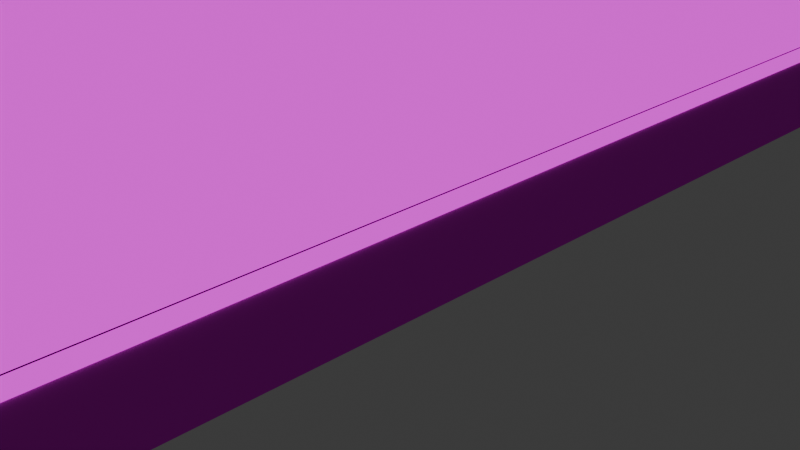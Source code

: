 # Source: 03-1_forUnity.blend  (saved by Blender 4.0.36; exported with 4.5.12 LTS)
import bpy
from mathutils import Matrix  # noqa: F401  (used for matrix-valued properties, if any)

bpy.ops.wm.read_factory_settings(use_empty=True)
scene = bpy.context.scene
scene.name = 'Scene'

# ---- collections
col_collection = bpy.data.collections.new('Collection'); scene.collection.children.link(col_collection)

# ---- images (referenced by path relative to the original .blend; pixels are not part of the script)
import os
ASSET_DIR = os.environ.get("B2B_ASSET_DIR", "")  # directory of the original .blend (textures are referenced by path, not embedded)
HERE = os.path.dirname(os.path.abspath(__file__))  # packed textures are extracted next to this script under _unpacked/

def load_image(name, relpath, width, height, colorspace="sRGB"):
    """Load a texture the original file referenced (path relative to the .blend, or extracted next to this script)."""
    p = next((c for c in (os.path.join(HERE, relpath), os.path.join(ASSET_DIR, relpath)) if relpath and os.path.exists(c)), "")
    if p:
        img = bpy.data.images.load(p, check_existing=True)
        img.name = name
    else:  # same state as the original file: an image datablock whose file is absent (Cycles renders it pink)
        img = bpy.data.images.new(name, width, height)
        img.source = "FILE"
        img.filepath = "//" + (relpath or name)
    img.colorspace_settings.name = colorspace
    return img
img_485_f_png = load_image('485_f.png', '485_f.png', 1024, 1024, 'Non-Color')
img_485_s_png = load_image('485_s.png', '485_s.png', 1024, 1024, 'Non-Color')
img_485_s_png_001 = load_image('485_s.png.001', '485_s.png', 1024, 1024, 'Non-Color')
img_485_fs_png = load_image('485_fs.png', '485_fs.png', 1024, 1024, 'Non-Color')
img_485_b_png = load_image('485_b.png', '485_b.png', 1024, 1024, 'Non-Color')
img_485_u_png = load_image('485_u.png', '485_u.png', 1024, 1024, 'Non-Color')
img_antena2_png_002 = load_image('antena2.png.002', 'antena2.png', 1024, 1024, 'sRGB')
img_205_k_png_002 = load_image('205_k.png.002', '205_k.png', 1024, 1024, 'sRGB')
img_6000_u_png_002 = load_image('6000_u.png.002', '6000_u.png', 1024, 1024, 'sRGB')
img_front_png = load_image('front.png', 'front.png', 1024, 1024, 'sRGB')
img_6000_fs_png_002 = load_image('6000_fs.png.002', '6000_fs.png', 1024, 1024, 'sRGB')
img_horo_png_001 = load_image('horo.png.001', 'horo.png', 1024, 1024, 'Non-Color')
img_tcside_png = load_image('TcSide.png', 'TcSide.png', 1024, 1024, 'sRGB')

# ---- materials (node trees are filled in below, after node groups)
mat_485_1material = bpy.data.materials.new('485_1Material')
mat_485_1material.specular_color = (0.0, 0.0, 0.0)
mat_485_1material.specular_intensity = 1.0
mat_485_1material_001 = bpy.data.materials.new('485_1Material.001')
mat_485_1material_001.specular_color = (0.0, 0.0, 0.0)
mat_485_1material_001.specular_intensity = 1.0
mat_485_1material_002 = bpy.data.materials.new('485_1Material.002')
mat_485_1material_002.specular_color = (0.0, 0.0, 0.0)
mat_485_1material_002.specular_intensity = 1.0
mat_485_1material_003 = bpy.data.materials.new('485_1Material.003')
mat_485_1material_003.diffuse_color = (0.0, 0.0, 0.0, 1.0)
mat_485_1material_003.specular_color = (0.0, 0.0, 0.0)
mat_485_1material_003.specular_intensity = 0.0
mat_485_1material_004 = bpy.data.materials.new('485_1Material.004')
mat_485_1material_004.specular_color = (0.0, 0.0, 0.0)
mat_485_1material_004.specular_intensity = 1.0
mat_485_1material_005 = bpy.data.materials.new('485_1Material.005')
mat_485_1material_005.specular_color = (0.0, 0.0, 0.0)
mat_485_1material_005.specular_intensity = 1.0
mat_485_1material_006 = bpy.data.materials.new('485_1Material.006')
mat_485_1material_006.specular_color = (0.0, 0.0, 0.0)
mat_485_1material_006.specular_intensity = 1.0
mat_03_1material_008 = bpy.data.materials.new('03_1Material.008')
mat_03_1material_008.diffuse_color = (1.0, 1.0, 1.0, 1.0)
mat_03_1material_008.specular_color = (0.0, 0.0, 0.0)
mat_03_1material_008.specular_intensity = 1.0
mat_03_1material_007 = bpy.data.materials.new('03_1Material.007')
mat_03_1material_007.diffuse_color = (1.0, 1.0, 1.0, 1.0)
mat_03_1material_007.specular_color = (0.0, 0.0, 0.0)
mat_03_1material_007.specular_intensity = 1.0
mat_03_1material_006 = bpy.data.materials.new('03_1Material.006')
mat_03_1material_006.diffuse_color = (1.0, 1.0, 1.0, 1.0)
mat_03_1material_006.specular_color = (0.0, 0.0, 0.0)
mat_03_1material_006.specular_intensity = 1.0
mat_03_1material_005 = bpy.data.materials.new('03_1Material.005')
mat_03_1material_005.diffuse_color = (1.0, 1.0, 1.0, 1.0)
mat_03_1material_005.specular_color = (0.0, 0.0, 0.0)
mat_03_1material_005.specular_intensity = 1.0
mat_03_1material_004 = bpy.data.materials.new('03_1Material.004')
mat_03_1material_004.diffuse_color = (1.0, 1.0, 1.0, 1.0)
mat_03_1material_004.specular_color = (0.0, 0.0, 0.0)
mat_03_1material_004.specular_intensity = 1.0
mat_03_1material_003 = bpy.data.materials.new('03_1Material.003')
mat_03_1material_003.diffuse_color = (1.0, 1.0, 1.0, 1.0)
mat_03_1material_003.specular_color = (0.0, 0.0, 0.0)
mat_03_1material_003.specular_intensity = 1.0
mat_03_1material_002 = bpy.data.materials.new('03_1Material.002')
mat_03_1material_002.diffuse_color = (0.0, 0.0, 0.0, 1.0)
mat_03_1material_002.specular_color = (0.0, 0.0, 0.0)
mat_03_1material_002.specular_intensity = 1.0
mat_03_1material_001 = bpy.data.materials.new('03_1Material.001')
mat_03_1material_001.diffuse_color = (0.4, 0.4, 0.4, 1.0)
mat_03_1material_001.specular_color = (0.0, 0.0, 0.0)
mat_03_1material_001.specular_intensity = 1.0
mat_03_1material = bpy.data.materials.new('03_1Material')
mat_03_1material.diffuse_color = (1.0, 1.0, 1.0, 1.0)
mat_03_1material.specular_color = (0.0, 0.0, 0.0)
mat_03_1material.specular_intensity = 1.0

# ---- material node trees
mat_485_1material.use_nodes = True; mat_485_1material.node_tree.nodes.clear()
_N = mat_485_1material.node_tree.nodes; _L = mat_485_1material.node_tree.links
n0 = _N.new('ShaderNodeBsdfPrincipled'); n0.name = 'プリンシプルBSDF'; n0.location = (10, 300)
n0.inputs[13].default_value = 5.0
n0.inputs[14].default_value = (0.0, 0.0, 0.0, 1.0)
n0.inputs[27].default_value = (0.0, 0.0, 0.0, 1.0)
n1 = _N.new('ShaderNodeOutputMaterial'); n1.name = 'マテリアル出力'; n1.location = (300, 300)
n2 = _N.new('ShaderNodeTexImage'); n2.name = '画像テクスチャ'; n2.location = (-300, 150)
n2.image = img_485_f_png
_L.new(n0.outputs[0], n1.inputs[0])
_L.new(n2.outputs[0], n0.inputs[0])
_L.new(n2.outputs[1], n0.inputs[4])
n1.is_active_output = True
mat_485_1material_001.use_nodes = True; mat_485_1material_001.node_tree.nodes.clear()
_N = mat_485_1material_001.node_tree.nodes; _L = mat_485_1material_001.node_tree.links
n0 = _N.new('ShaderNodeBsdfPrincipled'); n0.name = 'プリンシプルBSDF'; n0.location = (10, 300)
n0.inputs[13].default_value = 5.0
n0.inputs[14].default_value = (0.0, 0.0, 0.0, 1.0)
n0.inputs[27].default_value = (0.0, 0.0, 0.0, 1.0)
n1 = _N.new('ShaderNodeOutputMaterial'); n1.name = 'マテリアル出力'; n1.location = (300, 300)
n2 = _N.new('ShaderNodeTexImage'); n2.name = '画像テクスチャ'; n2.location = (-300, 150)
n2.image = img_485_s_png
_L.new(n0.outputs[0], n1.inputs[0])
_L.new(n2.outputs[0], n0.inputs[0])
_L.new(n2.outputs[1], n0.inputs[4])
n1.is_active_output = True
mat_485_1material_002.use_nodes = True; mat_485_1material_002.node_tree.nodes.clear()
_N = mat_485_1material_002.node_tree.nodes; _L = mat_485_1material_002.node_tree.links
n0 = _N.new('ShaderNodeBsdfPrincipled'); n0.name = 'プリンシプルBSDF'; n0.location = (10, 300)
n0.inputs[13].default_value = 5.0
n0.inputs[14].default_value = (0.0, 0.0, 0.0, 1.0)
n0.inputs[27].default_value = (0.0, 0.0, 0.0, 1.0)
n1 = _N.new('ShaderNodeOutputMaterial'); n1.name = 'マテリアル出力'; n1.location = (300, 300)
n2 = _N.new('ShaderNodeTexImage'); n2.name = '画像テクスチャ'; n2.location = (-300, 150)
n2.image = img_485_s_png_001
_L.new(n0.outputs[0], n1.inputs[0])
_L.new(n2.outputs[0], n0.inputs[0])
_L.new(n2.outputs[1], n0.inputs[4])
n1.is_active_output = True
mat_485_1material_003.use_nodes = True; mat_485_1material_003.node_tree.nodes.clear()
_N = mat_485_1material_003.node_tree.nodes; _L = mat_485_1material_003.node_tree.links
n0 = _N.new('ShaderNodeBsdfPrincipled'); n0.name = 'プリンシプルBSDF'; n0.location = (10, 300)
n0.inputs[0].default_value = (0.0, 0.0, 0.0, 1.0)
n0.inputs[13].default_value = 0.0
n0.inputs[14].default_value = (0.0, 0.0, 0.0, 1.0)
n0.inputs[27].default_value = (0.0, 0.0, 0.0, 1.0)
n1 = _N.new('ShaderNodeOutputMaterial'); n1.name = 'マテリアル出力'; n1.location = (300, 300)
_L.new(n0.outputs[0], n1.inputs[0])
n1.is_active_output = True
mat_485_1material_004.use_nodes = True; mat_485_1material_004.node_tree.nodes.clear()
_N = mat_485_1material_004.node_tree.nodes; _L = mat_485_1material_004.node_tree.links
n0 = _N.new('ShaderNodeBsdfPrincipled'); n0.name = 'プリンシプルBSDF'; n0.location = (10, 300)
n0.inputs[13].default_value = 5.0
n0.inputs[14].default_value = (0.0, 0.0, 0.0, 1.0)
n0.inputs[27].default_value = (0.0, 0.0, 0.0, 1.0)
n1 = _N.new('ShaderNodeOutputMaterial'); n1.name = 'マテリアル出力'; n1.location = (300, 300)
n2 = _N.new('ShaderNodeTexImage'); n2.name = '画像テクスチャ'; n2.location = (-300, 150)
n2.image = img_485_fs_png
_L.new(n0.outputs[0], n1.inputs[0])
_L.new(n2.outputs[0], n0.inputs[0])
_L.new(n2.outputs[1], n0.inputs[4])
n1.is_active_output = True
mat_485_1material_005.use_nodes = True; mat_485_1material_005.node_tree.nodes.clear()
_N = mat_485_1material_005.node_tree.nodes; _L = mat_485_1material_005.node_tree.links
n0 = _N.new('ShaderNodeBsdfPrincipled'); n0.name = 'プリンシプルBSDF'; n0.location = (10, 300)
n0.inputs[13].default_value = 5.0
n0.inputs[14].default_value = (0.0, 0.0, 0.0, 1.0)
n0.inputs[27].default_value = (0.0, 0.0, 0.0, 1.0)
n1 = _N.new('ShaderNodeOutputMaterial'); n1.name = 'マテリアル出力'; n1.location = (300, 300)
n2 = _N.new('ShaderNodeTexImage'); n2.name = '画像テクスチャ'; n2.location = (-300, 150)
n2.image = img_485_b_png
_L.new(n0.outputs[0], n1.inputs[0])
_L.new(n2.outputs[0], n0.inputs[0])
_L.new(n2.outputs[1], n0.inputs[4])
n1.is_active_output = True
mat_485_1material_006.use_nodes = True; mat_485_1material_006.node_tree.nodes.clear()
_N = mat_485_1material_006.node_tree.nodes; _L = mat_485_1material_006.node_tree.links
n0 = _N.new('ShaderNodeBsdfPrincipled'); n0.name = 'プリンシプルBSDF'; n0.location = (10, 300)
n0.inputs[13].default_value = 5.0
n0.inputs[14].default_value = (0.0, 0.0, 0.0, 1.0)
n0.inputs[27].default_value = (0.0, 0.0, 0.0, 1.0)
n1 = _N.new('ShaderNodeOutputMaterial'); n1.name = 'マテリアル出力'; n1.location = (300, 300)
n2 = _N.new('ShaderNodeTexImage'); n2.name = '画像テクスチャ'; n2.location = (-300, 150)
n2.image = img_485_u_png
_L.new(n0.outputs[0], n1.inputs[0])
_L.new(n2.outputs[0], n0.inputs[0])
_L.new(n2.outputs[1], n0.inputs[4])
n1.is_active_output = True
mat_03_1material_008.use_nodes = True; mat_03_1material_008.node_tree.nodes.clear()
_N = mat_03_1material_008.node_tree.nodes; _L = mat_03_1material_008.node_tree.links
n0 = _N.new('ShaderNodeOutputMaterial'); n0.name = 'マテリアル出力'; n0.location = (300, 300)
n1 = _N.new('ShaderNodeMath'); n1.name = 'Math'; n1.location = (-139, 289)
n1.hide = True
n1.operation = 'GREATER_THAN'
n2 = _N.new('ShaderNodeTexImage'); n2.name = '画像テクスチャ'; n2.location = (-300, 150)
n2.image = img_antena2_png_002
n3 = _N.new('ShaderNodeBsdfTransparent'); n3.name = '透過BSDF'; n3.location = (-15, -13)
n4 = _N.new('ShaderNodeMixShader'); n4.name = 'シェーダーミックス'; n4.location = (104, 182)
_L.new(n2.outputs[1], n1.inputs[0])
_L.new(n2.outputs[0], n4.inputs[2])
_L.new(n2.outputs[1], n4.inputs[0])
_L.new(n3.outputs[0], n4.inputs[1])
_L.new(n4.outputs[0], n0.inputs[0])
n0.is_active_output = True
mat_03_1material_007.use_nodes = True; mat_03_1material_007.node_tree.nodes.clear()
_N = mat_03_1material_007.node_tree.nodes; _L = mat_03_1material_007.node_tree.links
n0 = _N.new('ShaderNodeBsdfPrincipled'); n0.name = 'プリンシプルBSDF'; n0.location = (10, 300)
n0.inputs[3].default_value = 1.45
n0.inputs[13].default_value = 5.0
n0.inputs[14].default_value = (0.0, 0.0, 0.0, 1.0)
n0.inputs[27].default_value = (0.0, 0.0, 0.0, 1.0)
n1 = _N.new('ShaderNodeOutputMaterial'); n1.name = 'マテリアル出力'; n1.location = (300, 300)
n2 = _N.new('ShaderNodeTexImage'); n2.name = '画像テクスチャ'; n2.location = (-300, 150)
n2.image = img_205_k_png_002
n3 = _N.new('ShaderNodeMath'); n3.name = 'Math'; n3.location = (-160, 150)
n3.hide = True
n3.operation = 'GREATER_THAN'
_L.new(n0.outputs[0], n1.inputs[0])
_L.new(n2.outputs[0], n0.inputs[0])
_L.new(n2.outputs[1], n3.inputs[0])
_L.new(n3.outputs[0], n0.inputs[4])
n1.is_active_output = True
mat_03_1material_006.use_nodes = True; mat_03_1material_006.node_tree.nodes.clear()
_N = mat_03_1material_006.node_tree.nodes; _L = mat_03_1material_006.node_tree.links
n0 = _N.new('ShaderNodeBsdfPrincipled'); n0.name = 'プリンシプルBSDF'; n0.location = (10, 300)
n0.inputs[3].default_value = 1.45
n0.inputs[13].default_value = 5.0
n0.inputs[14].default_value = (0.0, 0.0, 0.0, 1.0)
n0.inputs[27].default_value = (0.0, 0.0, 0.0, 1.0)
n1 = _N.new('ShaderNodeOutputMaterial'); n1.name = 'マテリアル出力'; n1.location = (300, 300)
n2 = _N.new('ShaderNodeTexImage'); n2.name = '画像テクスチャ'; n2.location = (-300, 150)
n2.image = img_6000_u_png_002
n3 = _N.new('ShaderNodeMath'); n3.name = 'Math'; n3.location = (-160, 150)
n3.hide = True
n3.operation = 'GREATER_THAN'
_L.new(n0.outputs[0], n1.inputs[0])
_L.new(n2.outputs[0], n0.inputs[0])
_L.new(n2.outputs[1], n3.inputs[0])
_L.new(n3.outputs[0], n0.inputs[4])
n1.is_active_output = True
mat_03_1material_005.use_nodes = True; mat_03_1material_005.node_tree.nodes.clear()
_N = mat_03_1material_005.node_tree.nodes; _L = mat_03_1material_005.node_tree.links
n0 = _N.new('ShaderNodeMath'); n0.name = 'Math'; n0.location = (-160, 150)
n0.hide = True
n0.operation = 'GREATER_THAN'
n1 = _N.new('ShaderNodeMixShader'); n1.name = 'シェーダーミックス'; n1.location = (145, 120)
n2 = _N.new('ShaderNodeTexImage'); n2.name = '画像テクスチャ'; n2.location = (-300, 150)
n2.image = img_front_png
n3 = _N.new('ShaderNodeOutputMaterial'); n3.name = 'マテリアル出力'; n3.location = (300, 300)
n4 = _N.new('ShaderNodeBsdfTransparent'); n4.name = '透過BSDF'; n4.location = (-30, -45)
_L.new(n2.outputs[1], n0.inputs[0])
_L.new(n2.outputs[1], n1.inputs[0])
_L.new(n2.outputs[0], n1.inputs[2])
_L.new(n4.outputs[0], n1.inputs[1])
_L.new(n1.outputs[0], n3.inputs[0])
n3.is_active_output = True
mat_03_1material_004.use_nodes = True; mat_03_1material_004.node_tree.nodes.clear()
_N = mat_03_1material_004.node_tree.nodes; _L = mat_03_1material_004.node_tree.links
n0 = _N.new('ShaderNodeBsdfPrincipled'); n0.name = 'プリンシプルBSDF'; n0.location = (10, 300)
n0.inputs[3].default_value = 1.45
n0.inputs[13].default_value = 5.0
n0.inputs[14].default_value = (0.0, 0.0, 0.0, 1.0)
n0.inputs[27].default_value = (0.0, 0.0, 0.0, 1.0)
n1 = _N.new('ShaderNodeOutputMaterial'); n1.name = 'マテリアル出力'; n1.location = (300, 300)
n2 = _N.new('ShaderNodeTexImage'); n2.name = '画像テクスチャ'; n2.location = (-300, 150)
n2.image = img_6000_fs_png_002
n3 = _N.new('ShaderNodeMath'); n3.name = 'Math'; n3.location = (-160, 150)
n3.hide = True
n3.operation = 'GREATER_THAN'
_L.new(n0.outputs[0], n1.inputs[0])
_L.new(n2.outputs[0], n0.inputs[0])
_L.new(n2.outputs[1], n3.inputs[0])
_L.new(n3.outputs[0], n0.inputs[4])
n1.is_active_output = True
mat_03_1material_003.use_nodes = True; mat_03_1material_003.node_tree.nodes.clear()
_N = mat_03_1material_003.node_tree.nodes; _L = mat_03_1material_003.node_tree.links
n0 = _N.new('ShaderNodeBsdfPrincipled'); n0.name = 'プリンシプルBSDF'; n0.location = (10, 300)
n0.inputs[3].default_value = 1.45
n0.inputs[13].default_value = 5.0
n0.inputs[14].default_value = (0.0, 0.0, 0.0, 1.0)
n0.inputs[27].default_value = (0.0, 0.0, 0.0, 1.0)
n1 = _N.new('ShaderNodeOutputMaterial'); n1.name = 'マテリアル出力'; n1.location = (300, 300)
n2 = _N.new('ShaderNodeTexImage'); n2.name = '画像テクスチャ'; n2.location = (-300, 150)
n2.image = img_horo_png_001
n3 = _N.new('ShaderNodeMath'); n3.name = 'Math'; n3.location = (-160, 150)
n3.hide = True
n3.operation = 'GREATER_THAN'
_L.new(n0.outputs[0], n1.inputs[0])
_L.new(n2.outputs[0], n0.inputs[0])
_L.new(n2.outputs[1], n3.inputs[0])
_L.new(n3.outputs[0], n0.inputs[4])
n1.is_active_output = True
mat_03_1material_002.use_nodes = True; mat_03_1material_002.node_tree.nodes.clear()
_N = mat_03_1material_002.node_tree.nodes; _L = mat_03_1material_002.node_tree.links
n0 = _N.new('ShaderNodeBsdfPrincipled'); n0.name = 'プリンシプルBSDF'; n0.location = (10, 300)
n0.inputs[0].default_value = (0.0, 0.0, 0.0, 1.0)
n0.inputs[3].default_value = 1.45
n0.inputs[13].default_value = 5.0
n0.inputs[14].default_value = (0.0, 0.0, 0.0, 1.0)
n0.inputs[27].default_value = (0.0, 0.0, 0.0, 1.0)
n1 = _N.new('ShaderNodeOutputMaterial'); n1.name = 'マテリアル出力'; n1.location = (300, 300)
_L.new(n0.outputs[0], n1.inputs[0])
n1.is_active_output = True
mat_03_1material_001.use_nodes = True; mat_03_1material_001.node_tree.nodes.clear()
_N = mat_03_1material_001.node_tree.nodes; _L = mat_03_1material_001.node_tree.links
n0 = _N.new('ShaderNodeBsdfPrincipled'); n0.name = 'プリンシプルBSDF'; n0.location = (10, 300)
n0.inputs[0].default_value = (0.4, 0.4, 0.4, 1.0)
n0.inputs[3].default_value = 1.45
n0.inputs[13].default_value = 5.0
n0.inputs[14].default_value = (0.0, 0.0, 0.0, 1.0)
n0.inputs[27].default_value = (0.0, 0.0, 0.0, 1.0)
n1 = _N.new('ShaderNodeOutputMaterial'); n1.name = 'マテリアル出力'; n1.location = (300, 300)
_L.new(n0.outputs[0], n1.inputs[0])
n1.is_active_output = True
mat_03_1material.use_nodes = True; mat_03_1material.node_tree.nodes.clear()
_N = mat_03_1material.node_tree.nodes; _L = mat_03_1material.node_tree.links
n0 = _N.new('ShaderNodeMath'); n0.name = 'Math'; n0.location = (122, 201)
n0.hide = True
n0.operation = 'GREATER_THAN'
n1 = _N.new('ShaderNodeTexImage'); n1.name = '画像テクスチャ'; n1.location = (-300, 150)
n1.image = img_tcside_png
n2 = _N.new('ShaderNodeMixShader'); n2.name = 'シェーダーミックス'; n2.location = (211, 124)
n3 = _N.new('ShaderNodeBsdfTransparent'); n3.name = '透過BSDF'; n3.location = (-16, -36)
n4 = _N.new('ShaderNodeOutputMaterial'); n4.name = 'マテリアル出力'; n4.location = (427, 210)
_L.new(n1.outputs[1], n0.inputs[0])
_L.new(n1.outputs[0], n2.inputs[2])
_L.new(n1.outputs[1], n2.inputs[0])
_L.new(n3.outputs[0], n2.inputs[1])
_L.new(n2.outputs[0], n4.inputs[0])
n4.is_active_output = True

# ---- world
world_world = bpy.data.worlds.new('World'); scene.world = world_world
world_world.use_nodes = True; world_world.node_tree.nodes.clear()
_N = world_world.node_tree.nodes; _L = world_world.node_tree.links
n0 = _N.new('ShaderNodeOutputWorld'); n0.name = 'World Output'; n0.location = (300, 300)
n1 = _N.new('ShaderNodeBackground'); n1.name = 'Background'; n1.location = (10, 300)
n1.inputs[0].default_value = (0.05088, 0.05088, 0.05088, 1.0)
_L.new(n1.outputs[0], n0.inputs[0])
n0.is_active_output = True
world_world.color = (0.05088, 0.05088, 0.05088)
world_world.use_sun_shadow = False
world_world.sun_shadow_jitter_overblur = 0.0

# ---- cameras
cam_camera = bpy.data.cameras.new('Camera')
cam_camera.clip_end = 100.0
cam_camera.ortho_scale = 7.314
cam_camera_001 = bpy.data.cameras.new('Camera.001')
cam_camera_001.clip_end = 100.0
cam_camera_001.ortho_scale = 7.314

# ---- lights
light_light = bpy.data.lights.new('Light', 'POINT')
light_light.transmission_factor = 0.0
light_light.use_soft_falloff = False
light_light.energy = 1000.0
light_light.shadow_soft_size = 0.1
light_light.shadow_maximum_resolution = 0.006
light_light.use_absolute_resolution = True
light_light_001 = bpy.data.lights.new('Light.001', 'POINT')
light_light_001.transmission_factor = 0.0
light_light_001.use_soft_falloff = False
light_light_001.energy = 1000.0
light_light_001.shadow_soft_size = 0.1
light_light_001.shadow_maximum_resolution = 0.006
light_light_001.use_absolute_resolution = True

# ---- meshes
me_mesh_009 = bpy.data.meshes.new('mesh.009')
me_mesh_009.from_pydata([(-0.3263, -0.5929, -1.174), (-0.3239, -0.5929, -1.932), (1.212e-08, -0.5929, -1.932), (1.212e-08, -0.5929, -1.174), (1.212e-08, -0.5929, -0.8998), (-0.3263, -0.5929, -0.8998), (1.212e-08, -0.5929, 0.2749), (-0.3263, -0.5929, 0.2749), (1.212e-08, -0.5929, 0.3286), (-0.3263, -0.5929, 0.3286), (1.212e-08, -0.5929, 0.4122), (-0.3263, -0.5929, 0.4122), (1.212e-08, 0.002818, 1.003), (-0.261, 0.002818, 1.003), (1.212e-08, 0.07496, 1.064), (-0.221, 0.07496, 1.064), (1.212e-08, 0.2178, 1.171), (-0.1488, 0.2178, 1.171), (-1.46, 0.09889, -1.174), (-1.471, 0.692, -1.174), (-1.326, 0.692, -1.932), (-1.315, 0.09889, -1.932), (-1.469, 0.09889, -0.8998), (-1.48, 0.692, -0.8998), (-1.283, -0.06354, -1.932), (-1.389, -0.0976, -1.174), (-1.398, -0.0976, -0.8998), (-1.34, -0.08428, 0.3115), (-1.419, 0.09889, 0.3226), (-1.339, -0.08154, 0.3652), (-1.412, 0.09889, 0.3764), (-1.318, -0.06354, 0.4488), (-1.375, 0.09889, 0.46), (-0.8551, 0.4387, 1.004), (-0.7816, 0.4969, 1.088), (-0.8147, 0.692, 1.086), (-0.9158, 0.692, 1.003), (-0.9269, -0.4099, -1.932), (-1.001, -0.4099, -1.174), (-1.01, -0.4099, -0.8998), (-0.9598, -0.4099, 0.2749), (-0.9527, -0.4099, 0.3286), (-0.916, -0.4099, 0.4122), (-0.5912, 0.134, 1.003), (-0.5196, 0.2034, 1.077), (-0.3221, 0.3419, 1.186), (-0.4995, 0.657, 1.19), (1.212e-08, 0.4007, 1.232), (-0.1539, 0.4403, 1.233), (-0.2766, 0.5964, 1.244), (1.212e-08, 0.5558, 1.253), (0.3239, -0.5929, -1.932), (0.3263, -0.5929, -1.174), (0.3263, -0.5929, -0.8998), (0.3263, -0.5929, 0.2749), (0.3263, -0.5929, 0.3286), (0.3263, -0.5929, 0.4122), (0.261, 0.002818, 1.003), (0.221, 0.07496, 1.064), (0.1488, 0.2178, 1.171), (1.315, 0.09889, -1.932), (1.326, 0.692, -1.932), (1.471, 0.692, -1.174), (1.46, 0.09889, -1.174), (1.48, 0.692, -0.8998), (1.469, 0.09889, -0.8998), (1.389, -0.0976, -1.174), (1.283, -0.06354, -1.932), (1.398, -0.0976, -0.8998), (1.419, 0.09889, 0.3226), (1.34, -0.08428, 0.3115), (1.412, 0.09889, 0.3764), (1.339, -0.08154, 0.3652), (1.375, 0.09889, 0.46), (1.318, -0.06354, 0.4488), (0.9158, 0.692, 1.003), (0.8147, 0.692, 1.086), (0.7816, 0.4969, 1.088), (0.8551, 0.4387, 1.004), (1.001, -0.4099, -1.174), (0.9269, -0.4099, -1.932), (1.01, -0.4099, -0.8998), (0.9598, -0.4099, 0.2749), (0.9527, -0.4099, 0.3286), (0.916, -0.4099, 0.4122), (0.5912, 0.134, 1.003), (0.5196, 0.2034, 1.077), (0.3221, 0.3419, 1.186), (0.4995, 0.657, 1.19), (0.1539, 0.4403, 1.233), (0.2766, 0.5964, 1.244)], [], [(0, 1, 2, 3), (0, 3, 4, 5), (6, 7, 5, 4), (8, 9, 7, 6), (10, 11, 9, 8), (12, 13, 11, 10), (14, 15, 13, 12), (16, 17, 15, 14), (18, 19, 20, 21), (22, 23, 19, 18), (24, 25, 18, 21), (25, 26, 22, 18), (26, 27, 28, 22), (27, 29, 30, 28), (29, 31, 32, 30), (33, 34, 35, 36), (37, 1, 0, 38), (37, 38, 25, 24), (38, 0, 5, 39), (38, 39, 26, 25), (39, 5, 7, 40), (39, 40, 27, 26), (40, 7, 9, 41), (40, 41, 29, 27), (41, 9, 11, 42), (41, 42, 31, 29), (42, 11, 13, 43), (42, 43, 33, 31), (43, 13, 15, 44), (43, 44, 34, 33), (44, 15, 17, 45), (44, 45, 46, 34), (45, 17, 47, 48), (45, 48, 49, 46), (48, 47, 50, 49), (47, 17, 16), (46, 35, 34), (3, 2, 51, 52), (53, 4, 3, 52), (4, 53, 54, 6), (6, 54, 55, 8), (8, 55, 56, 10), (10, 56, 57, 12), (12, 57, 58, 14), (14, 58, 59, 16), (60, 61, 62, 63), (63, 62, 64, 65), (60, 63, 66, 67), (63, 65, 68, 66), (65, 69, 70, 68), (69, 71, 72, 70), (71, 73, 74, 72), (75, 76, 77, 78), (79, 52, 51, 80), (67, 66, 79, 80), (81, 53, 52, 79), (66, 68, 81, 79), (82, 54, 53, 81), (68, 70, 82, 81), (83, 55, 54, 82), (70, 72, 83, 82), (84, 56, 55, 83), (72, 74, 84, 83), (85, 57, 56, 84), (74, 78, 85, 84), (86, 58, 57, 85), (78, 77, 86, 85), (87, 59, 58, 86), (77, 88, 87, 86), (89, 47, 59, 87), (88, 90, 89, 87), (90, 50, 47, 89), (16, 59, 47), (77, 76, 88)])
_uv = me_mesh_009.uv_layers.new(name='UVMap')
_uv.uv.foreach_set('vector', [0.3899, 0.2371, 0.3907, 0.000624, 0.5, 0.000624, 0.5, 0.2371, 0.3899, 0.2371, 0.5, 0.2371, 0.5, 0.3228, 0.3899, 0.3228, 0.5, 0.6895, 0.3899, 0.6895, 0.3899, 0.3228, 0.5, 0.3228, 0.5, 0.7062, 0.3899, 0.7062, 0.3899, 0.6895, 0.5, 0.6895, 0.5, 0.7323, 0.3899, 0.7323, 0.3899, 0.7062, 0.5, 0.7062, 0.5, 0.9166, 0.412, 0.9166, 0.3899, 0.7323, 0.5, 0.7323, 0.5, 0.9359, 0.4254, 0.9359, 0.412, 0.9166, 0.5, 0.9166, 0.5, 0.9691, 0.4498, 0.9691, 0.4254, 0.9359, 0.5, 0.9359, 0.007441, 0.2371, 0.003664, 0.2371, 0.05257, 0.000624, 0.05634, 0.000624, 0.004451, 0.3228, 0.000675, 0.3228, 0.003664, 0.2371, 0.007441, 0.2371, 0.06706, 0.000624, 0.03143, 0.2371, 0.007441, 0.2371, 0.05634, 0.000624, 0.03143, 0.2371, 0.02844, 0.3228, 0.004451, 0.3228, 0.007441, 0.2371, 0.02844, 0.3228, 0.04777, 0.7009, 0.02132, 0.7044, 0.004451, 0.3228, 0.04777, 0.7009, 0.04838, 0.7176, 0.02373, 0.7211, 0.02132, 0.7044, 0.04838, 0.7176, 0.05539, 0.7437, 0.03611, 0.7472, 0.02373, 0.7211, 0.2115, 0.9169, 0.2363, 0.9433, 0.2251, 0.9426, 0.191, 0.9166, 0.1873, 0.000624, 0.3907, 0.000624, 0.3899, 0.2371, 0.1623, 0.2371, 0.1873, 0.000624, 0.1623, 0.2371, 0.03143, 0.2371, 0.06706, 0.000624, 0.1623, 0.2371, 0.3899, 0.2371, 0.3899, 0.3228, 0.1593, 0.3228, 0.1623, 0.2371, 0.1593, 0.3228, 0.02844, 0.3228, 0.03143, 0.2371, 0.1593, 0.3228, 0.3899, 0.3228, 0.3899, 0.6895, 0.1762, 0.6895, 0.1593, 0.3228, 0.1762, 0.6895, 0.04777, 0.7009, 0.02844, 0.3228, 0.1762, 0.6895, 0.3899, 0.6895, 0.3899, 0.7062, 0.1786, 0.7062, 0.1762, 0.6895, 0.1786, 0.7062, 0.04838, 0.7176, 0.04777, 0.7009, 0.1786, 0.7062, 0.3899, 0.7062, 0.3899, 0.7323, 0.191, 0.7323, 0.1786, 0.7062, 0.191, 0.7323, 0.05539, 0.7437, 0.04838, 0.7176, 0.191, 0.7323, 0.3899, 0.7323, 0.412, 0.9166, 0.3005, 0.9166, 0.191, 0.7323, 0.3005, 0.9166, 0.2115, 0.9169, 0.05539, 0.7437, 0.3005, 0.9166, 0.412, 0.9166, 0.4254, 0.9359, 0.3247, 0.9399, 0.3005, 0.9166, 0.3247, 0.9399, 0.2363, 0.9433, 0.2115, 0.9169, 0.3247, 0.9399, 0.4254, 0.9359, 0.4498, 0.9691, 0.3913, 0.9737, 0.3247, 0.9399, 0.3913, 0.9737, 0.3315, 0.9749, 0.2363, 0.9433, 0.3913, 0.9737, 0.4498, 0.9691, 0.5, 0.9883, 0.4481, 0.9885, 0.3913, 0.9737, 0.4481, 0.9885, 0.4067, 0.9919, 0.3315, 0.9749, 0.4481, 0.9885, 0.5, 0.9883, 0.5, 0.9948, 0.4067, 0.9919, 0.5, 0.9883, 0.4498, 0.9691, 0.5, 0.9691, 0.3315, 0.9749, 0.2251, 0.9426, 0.2363, 0.9433, 0.5, 0.2371, 0.5, 0.000624, 0.6093, 0.000624, 0.6101, 0.2371, 0.6101, 0.3228, 0.5, 0.3228, 0.5, 0.2371, 0.6101, 0.2371, 0.5, 0.3228, 0.6101, 0.3228, 0.6101, 0.6895, 0.5, 0.6895, 0.5, 0.6895, 0.6101, 0.6895, 0.6101, 0.7062, 0.5, 0.7062, 0.5, 0.7062, 0.6101, 0.7062, 0.6101, 0.7323, 0.5, 0.7323, 0.5, 0.7323, 0.6101, 0.7323, 0.588, 0.9166, 0.5, 0.9166, 0.5, 0.9166, 0.588, 0.9166, 0.5746, 0.9359, 0.5, 0.9359, 0.5, 0.9359, 0.5746, 0.9359, 0.5502, 0.9691, 0.5, 0.9691, 0.9437, 0.000624, 0.9474, 0.000624, 0.9963, 0.2371, 0.9926, 0.2371, 0.9926, 0.2371, 0.9963, 0.2371, 0.9993, 0.3228, 0.9955, 0.3228, 0.9437, 0.000624, 0.9926, 0.2371, 0.9686, 0.2371, 0.9329, 0.000624, 0.9926, 0.2371, 0.9955, 0.3228, 0.9716, 0.3228, 0.9686, 0.2371, 0.9955, 0.3228, 0.9787, 0.7044, 0.9522, 0.7009, 0.9716, 0.3228, 0.9787, 0.7044, 0.9763, 0.7211, 0.9516, 0.7176, 0.9522, 0.7009, 0.9763, 0.7211, 0.9639, 0.7472, 0.9446, 0.7437, 0.9516, 0.7176, 0.809, 0.9166, 0.7749, 0.9426, 0.7637, 0.9433, 0.7885, 0.9169, 0.8377, 0.2371, 0.6101, 0.2371, 0.6093, 0.000624, 0.8127, 0.000624, 0.9329, 0.000624, 0.9686, 0.2371, 0.8377, 0.2371, 0.8127, 0.000624, 0.8407, 0.3228, 0.6101, 0.3228, 0.6101, 0.2371, 0.8377, 0.2371, 0.9686, 0.2371, 0.9716, 0.3228, 0.8407, 0.3228, 0.8377, 0.2371, 0.8238, 0.6895, 0.6101, 0.6895, 0.6101, 0.3228, 0.8407, 0.3228, 0.9716, 0.3228, 0.9522, 0.7009, 0.8238, 0.6895, 0.8407, 0.3228, 0.8214, 0.7062, 0.6101, 0.7062, 0.6101, 0.6895, 0.8238, 0.6895, 0.9522, 0.7009, 0.9516, 0.7176, 0.8214, 0.7062, 0.8238, 0.6895, 0.809, 0.7323, 0.6101, 0.7323, 0.6101, 0.7062, 0.8214, 0.7062, 0.9516, 0.7176, 0.9446, 0.7437, 0.809, 0.7323, 0.8214, 0.7062, 0.6995, 0.9166, 0.588, 0.9166, 0.6101, 0.7323, 0.809, 0.7323, 0.9446, 0.7437, 0.7885, 0.9169, 0.6995, 0.9166, 0.809, 0.7323, 0.6753, 0.9399, 0.5746, 0.9359, 0.588, 0.9166, 0.6995, 0.9166, 0.7885, 0.9169, 0.7637, 0.9433, 0.6753, 0.9399, 0.6995, 0.9166, 0.6087, 0.9737, 0.5502, 0.9691, 0.5746, 0.9359, 0.6753, 0.9399, 0.7637, 0.9433, 0.6685, 0.9749, 0.6087, 0.9737, 0.6753, 0.9399, 0.5519, 0.9885, 0.5, 0.9883, 0.5502, 0.9691, 0.6087, 0.9737, 0.6685, 0.9749, 0.5933, 0.9919, 0.5519, 0.9885, 0.6087, 0.9737, 0.5933, 0.9919, 0.5, 0.9948, 0.5, 0.9883, 0.5519, 0.9885, 0.5, 0.9691, 0.5502, 0.9691, 0.5, 0.9883, 0.7637, 0.9433, 0.7749, 0.9426, 0.6685, 0.9749])
me_mesh_009.materials.append(mat_485_1material)
me_mesh_009.update()
me_mesh_010 = bpy.data.meshes.new('mesh.010')
me_mesh_010.from_pydata([(-1.419, -5.304, 0.3978), (-1.43, -4.711, 0.45), (-1.48, -4.711, -0.8247), (-1.469, -5.304, -0.8247), (-1.412, -5.304, 0.4515), (-1.423, -4.711, 0.5037), (-1.375, -5.304, 0.5351), (-1.386, -4.711, 0.5873), (-1.318, -5.466, 0.5239), (-0.8551, -4.964, 1.079), (-0.9158, -4.711, 1.078), (-1.471, -2.887, -1.099), (-1.326, -2.887, -1.857), (-1.326, -4.711, -1.857), (-1.471, -4.711, -1.099), (-1.48, -2.887, -0.8247), (-1.43, -2.887, 0.45), (-1.423, -2.887, 0.5037), (-1.386, -2.887, 0.5873), (-0.9158, -2.887, 1.078), (-0.8147, -2.887, 1.161), (-0.8147, -4.711, 1.161), (-0.4995, -2.887, 1.265), (-0.4995, -4.746, 1.265), (-0.2766, -2.887, 1.319), (-0.2766, -4.806, 1.319), (-1.292e-07, -2.887, 1.328), (-1.292e-07, -4.847, 1.328), (-1.471, -2.457, -1.099), (-1.471, 14.53, -1.099), (-1.326, 14.53, -1.857), (-1.326, -2.457, -1.857), (-1.48, -2.457, -0.8247), (-1.48, 14.53, -0.8247), (-1.43, -2.457, 0.45), (-1.43, 14.53, 0.45), (-1.423, -2.457, 0.5037), (-1.423, 14.53, 0.5037), (-1.386, -2.457, 0.5873), (-1.386, 14.53, 0.5873), (-1.291, -2.457, 0.6673), (-1.177, -2.457, 0.7125), (-0.859, -2.457, 0.7892), (-0.2766, -2.457, 0.8442), (-1.292e-07, -2.457, 0.8442), (-1.326, 13.48, -1.857), (-1.309, 13.41, -1.948), (-1.309, 11.74, -1.948), (-1.326, 11.62, -1.857), (1.469, -5.304, -0.8247), (1.48, -4.711, -0.8247), (1.43, -4.711, 0.45), (1.419, -5.304, 0.3978), (1.423, -4.711, 0.5037), (1.412, -5.304, 0.4515), (1.386, -4.711, 0.5873), (1.375, -5.304, 0.5351), (0.9158, -4.711, 1.078), (0.8551, -4.964, 1.079), (1.318, -5.466, 0.5239), (1.471, -4.711, -1.099), (1.326, -4.711, -1.857), (1.326, -2.887, -1.857), (1.471, -2.887, -1.099), (1.48, -2.887, -0.8247), (1.43, -2.887, 0.45), (1.423, -2.887, 0.5037), (1.386, -2.887, 0.5873), (0.9158, -2.887, 1.078), (0.8147, -4.711, 1.161), (0.8147, -2.887, 1.161), (0.4995, -4.746, 1.265), (0.4995, -2.887, 1.265), (0.2766, -4.806, 1.319), (0.2766, -2.887, 1.319), (1.326, -2.457, -1.857), (1.326, 14.53, -1.857), (1.471, 14.53, -1.099), (1.471, -2.457, -1.099), (1.48, 14.53, -0.8247), (1.48, -2.457, -0.8247), (1.43, 14.53, 0.45), (1.43, -2.457, 0.45), (1.423, 14.53, 0.5037), (1.423, -2.457, 0.5037), (1.386, 14.53, 0.5873), (1.386, -2.457, 0.5873), (1.291, -2.457, 0.6673), (1.177, -2.457, 0.7125), (0.859, -2.457, 0.7892), (0.2766, -2.457, 0.8442), (1.326, 11.62, -1.857), (1.309, 11.74, -1.948), (1.309, 13.41, -1.948), (1.326, 13.48, -1.857)], [], [(0, 1, 2, 3), (4, 5, 1, 0), (6, 7, 5, 4), (8, 9, 10, 6), (11, 12, 13, 14), (15, 11, 14, 2), (16, 15, 2, 1), (17, 16, 1, 5), (18, 17, 5, 7), (19, 18, 7, 10), (20, 19, 10, 21), (22, 20, 21, 23), (24, 22, 23, 25), (26, 24, 25, 27), (28, 29, 30, 31), (28, 31, 12, 11), (32, 33, 29, 28), (32, 28, 11, 15), (34, 35, 33, 32), (34, 32, 15, 16), (36, 37, 35, 34), (36, 34, 16, 17), (38, 39, 37, 36), (38, 36, 17, 18), (40, 38, 18, 19), (41, 40, 19, 20), (42, 41, 20, 22), (43, 42, 22, 24), (44, 43, 24, 26), (45, 46, 47, 48), (10, 7, 6), (49, 50, 51, 52), (52, 51, 53, 54), (54, 53, 55, 56), (56, 57, 58, 59), (60, 61, 62, 63), (50, 60, 63, 64), (51, 50, 64, 65), (53, 51, 65, 66), (55, 53, 66, 67), (57, 55, 67, 68), (69, 57, 68, 70), (71, 69, 70, 72), (73, 71, 72, 74), (27, 73, 74, 26), (75, 76, 77, 78), (63, 62, 75, 78), (78, 77, 79, 80), (64, 63, 78, 80), (80, 79, 81, 82), (65, 64, 80, 82), (82, 81, 83, 84), (66, 65, 82, 84), (84, 83, 85, 86), (67, 66, 84, 86), (68, 67, 86, 87), (70, 68, 87, 88), (72, 70, 88, 89), (74, 72, 89, 90), (26, 74, 90, 44), (91, 92, 93, 94), (56, 55, 57)])
_uv = me_mesh_010.uv_layers.new(name='UVMap')
_uv.uv.foreach_set('vector', [0.008483, 0.6705, 0.03814, 0.685, 0.03814, 0.3304, 0.008483, 0.3304, 0.008483, 0.6855, 0.03814, 0.7, 0.03814, 0.685, 0.008483, 0.6705, 0.008483, 0.7087, 0.03814, 0.7232, 0.03814, 0.7, 0.008483, 0.6855, 0.000362, 0.7056, 0.02547, 0.86, 0.03814, 0.8597, 0.008483, 0.7087, 0.1293, 0.2539, 0.1293, 0.04313, 0.03814, 0.04313, 0.03814, 0.2539, 0.1293, 0.3304, 0.1293, 0.2539, 0.03814, 0.2539, 0.03814, 0.3304, 0.1293, 0.685, 0.1293, 0.3304, 0.03814, 0.3304, 0.03814, 0.685, 0.1293, 0.7, 0.1293, 0.685, 0.03814, 0.685, 0.03814, 0.7, 0.1293, 0.7232, 0.1293, 0.7, 0.03814, 0.7, 0.03814, 0.7232, 0.1293, 0.8597, 0.1293, 0.7232, 0.03814, 0.7232, 0.03814, 0.8597, 0.1293, 0.8829, 0.1293, 0.8597, 0.03814, 0.8597, 0.03814, 0.8829, 0.1293, 0.9117, 0.1293, 0.8829, 0.03814, 0.8829, 0.03639, 0.9117, 0.1293, 0.9268, 0.1293, 0.9117, 0.03639, 0.9117, 0.03336, 0.9268, 0.1293, 0.9294, 0.1293, 0.9268, 0.03336, 0.9268, 0.03133, 0.9294, 0.1508, 0.2539, 1.0, 0.2539, 1.0, 0.04313, 0.1508, 0.04313, 0.1508, 0.2539, 0.1508, 0.04313, 0.1293, 0.04313, 0.1293, 0.2539, 0.1508, 0.3304, 1.0, 0.3304, 1.0, 0.2539, 0.1508, 0.2539, 0.1508, 0.3304, 0.1508, 0.2539, 0.1293, 0.2539, 0.1293, 0.3304, 0.1508, 0.685, 1.0, 0.685, 1.0, 0.3304, 0.1508, 0.3304, 0.1508, 0.685, 0.1508, 0.3304, 0.1293, 0.3304, 0.1293, 0.685, 0.1508, 0.7, 1.0, 0.7, 1.0, 0.685, 0.1508, 0.685, 0.1508, 0.7, 0.1508, 0.685, 0.1293, 0.685, 0.1293, 0.7, 0.1508, 0.7232, 1.0, 0.7232, 1.0, 0.7, 0.1508, 0.7, 0.1508, 0.7232, 0.1508, 0.7, 0.1293, 0.7, 0.1293, 0.7232, 0.1508, 0.7455, 0.1508, 0.7232, 0.1293, 0.7232, 0.1293, 0.8597, 0.1508, 0.7581, 0.1508, 0.7455, 0.1293, 0.8597, 0.1293, 0.8829, 0.1508, 0.7794, 0.1508, 0.7581, 0.1293, 0.8829, 0.1293, 0.9117, 0.1508, 0.7947, 0.1508, 0.7794, 0.1293, 0.9117, 0.1293, 0.9268, 0.1508, 0.7947, 0.1508, 0.7947, 0.1293, 0.9268, 0.1293, 0.9294, 0.9479, 0.04313, 0.9444, 0.01768, 0.8608, 0.01768, 0.8547, 0.04313, 0.03814, 0.8597, 0.03814, 0.7232, 0.008483, 0.7087, 0.008483, 0.3304, 0.03814, 0.3304, 0.03814, 0.685, 0.008483, 0.6705, 0.008483, 0.6705, 0.03814, 0.685, 0.03814, 0.7, 0.008483, 0.6855, 0.008483, 0.6855, 0.03814, 0.7, 0.03814, 0.7232, 0.008483, 0.7087, 0.008483, 0.7087, 0.03814, 0.8597, 0.02547, 0.86, 0.000362, 0.7056, 0.03814, 0.2539, 0.03814, 0.04313, 0.1293, 0.04313, 0.1293, 0.2539, 0.03814, 0.3304, 0.03814, 0.2539, 0.1293, 0.2539, 0.1293, 0.3304, 0.03814, 0.685, 0.03814, 0.3304, 0.1293, 0.3304, 0.1293, 0.685, 0.03814, 0.7, 0.03814, 0.685, 0.1293, 0.685, 0.1293, 0.7, 0.03814, 0.7232, 0.03814, 0.7, 0.1293, 0.7, 0.1293, 0.7232, 0.03814, 0.8597, 0.03814, 0.7232, 0.1293, 0.7232, 0.1293, 0.8597, 0.03814, 0.8829, 0.03814, 0.8597, 0.1293, 0.8597, 0.1293, 0.8829, 0.03639, 0.9117, 0.03814, 0.8829, 0.1293, 0.8829, 0.1293, 0.9117, 0.03336, 0.9268, 0.03639, 0.9117, 0.1293, 0.9117, 0.1293, 0.9268, 0.03133, 0.9294, 0.03336, 0.9268, 0.1293, 0.9268, 0.1293, 0.9294, 0.1508, 0.04313, 1.0, 0.04313, 1.0, 0.2539, 0.1508, 0.2539, 0.1293, 0.2539, 0.1293, 0.04313, 0.1508, 0.04313, 0.1508, 0.2539, 0.1508, 0.2539, 1.0, 0.2539, 1.0, 0.3304, 0.1508, 0.3304, 0.1293, 0.3304, 0.1293, 0.2539, 0.1508, 0.2539, 0.1508, 0.3304, 0.1508, 0.3304, 1.0, 0.3304, 1.0, 0.685, 0.1508, 0.685, 0.1293, 0.685, 0.1293, 0.3304, 0.1508, 0.3304, 0.1508, 0.685, 0.1508, 0.685, 1.0, 0.685, 1.0, 0.7, 0.1508, 0.7, 0.1293, 0.7, 0.1293, 0.685, 0.1508, 0.685, 0.1508, 0.7, 0.1508, 0.7, 1.0, 0.7, 1.0, 0.7232, 0.1508, 0.7232, 0.1293, 0.7232, 0.1293, 0.7, 0.1508, 0.7, 0.1508, 0.7232, 0.1293, 0.8597, 0.1293, 0.7232, 0.1508, 0.7232, 0.1508, 0.7455, 0.1293, 0.8829, 0.1293, 0.8597, 0.1508, 0.7455, 0.1508, 0.7581, 0.1293, 0.9117, 0.1293, 0.8829, 0.1508, 0.7581, 0.1508, 0.7794, 0.1293, 0.9268, 0.1293, 0.9117, 0.1508, 0.7794, 0.1508, 0.7947, 0.1293, 0.9294, 0.1293, 0.9268, 0.1508, 0.7947, 0.1508, 0.7947, 0.8547, 0.04313, 0.8608, 0.01768, 0.9444, 0.01768, 0.9479, 0.04313, 0.008483, 0.7087, 0.03814, 0.7232, 0.03814, 0.8597])
me_mesh_010.materials.append(mat_485_1material_001)
me_mesh_010.update()
me_mesh_011 = bpy.data.meshes.new('mesh.011')
me_mesh_011.from_pydata([(-1.228, -6.698, -0.1498), (-1.228, 10.29, -0.1498), (-1.323, 10.29, -0.2297), (-1.323, -6.698, -0.2297), (-1.114, -6.698, -0.1046), (-1.114, 10.29, -0.1046), (-0.7958, -6.698, -0.02784), (-0.7958, 10.29, -0.02784), (-0.2133, -6.698, 0.02717), (-0.2133, 10.29, 0.02717), (0.06322, -6.698, 0.02717), (0.06322, 10.29, 0.02717), (1.449, -6.698, -0.2297), (1.449, 10.29, -0.2297), (1.354, 10.29, -0.1498), (1.354, -6.698, -0.1498), (1.24, 10.29, -0.1046), (1.24, -6.698, -0.1046), (0.9222, 10.29, -0.02784), (0.9222, -6.698, -0.02784), (0.3398, 10.29, 0.02717), (0.3398, -6.698, 0.02717), (1.113, -0.09889, 0.1345), (1.102, -0.09889, 0.01155), (1.102, 0.7015, 0.01155), (1.113, 0.7015, 0.1345), (0.9389, -0.09889, 0.1497), (0.928, -0.09889, 0.02676), (0.9389, 0.7015, 0.1497), (0.928, 0.7015, 0.02676), (0.765, 0.7015, 0.165), (0.7541, 0.7015, 0.04197), (0.7541, -0.09889, 0.04197), (0.765, -0.09889, 0.165), (1.113, 4.401, 0.1345), (1.102, 4.401, 0.01155), (1.102, 5.201, 0.01155), (1.113, 5.201, 0.1345), (0.9389, 4.401, 0.1497), (0.928, 4.401, 0.02676), (0.9389, 5.201, 0.1497), (0.928, 5.201, 0.02676), (0.765, 5.201, 0.165), (0.7541, 5.201, 0.04197), (0.7541, 4.401, 0.04197), (0.765, 4.401, 0.165), (1.113, -4.699, 0.1345), (1.102, -4.699, 0.01155), (1.102, -3.899, 0.01155), (1.113, -3.899, 0.1345), (0.9389, -4.699, 0.1497), (0.928, -4.699, 0.02676), (0.9389, -3.899, 0.1497), (0.928, -3.899, 0.02676), (0.765, -3.899, 0.165), (0.7541, -3.899, 0.04197), (0.7541, -4.699, 0.04197), (0.765, -4.699, 0.165), (0.7749, 0.6599, 0.05683), (1.084, 0.6599, 0.02918), (1.074, 0.6599, -0.08788), (0.7646, 0.6599, -0.06085), (0.7749, -0.0573, 0.05683), (0.7646, -0.0573, -0.06085), (1.084, -0.0573, 0.02918), (1.074, -0.0573, -0.08788), (0.7749, 5.16, 0.05683), (1.084, 5.16, 0.02918), (1.074, 5.16, -0.08788), (0.7646, 5.16, -0.06085), (0.7749, 4.443, 0.05683), (0.7646, 4.443, -0.06085), (1.084, 4.443, 0.02918), (1.074, 4.443, -0.08788), (0.7749, -3.94, 0.05683), (1.084, -3.94, 0.02918), (1.074, -3.94, -0.08788), (0.7646, -3.94, -0.06085), (0.7749, -4.657, 0.05683), (0.7646, -4.657, -0.06085), (1.084, -4.657, 0.02918), (1.074, -4.657, -0.08788), (0.06322, 2.68, 0.4544), (0.444, 2.68, 0.4544), (0.444, 3.89, 0.4544), (0.06322, 3.89, 0.4544), (0.06322, 3.822, -0.004436), (0.06322, 3.822, 0.07774), (0.4455, 3.822, 0.07774), (0.4455, 3.822, -0.004436), (0.06322, 2.75, -0.004436), (0.06322, 2.75, 0.07774), (0.4455, 2.75, -0.004436), (0.4455, 2.75, 0.07774), (0.06322, 5.68, 0.4544), (0.444, 5.68, 0.4544), (0.444, 6.89, 0.4544), (0.06322, 6.89, 0.4544), (0.06322, 6.822, -0.004436), (0.06322, 6.822, 0.07774), (0.4455, 6.822, 0.07774), (0.4455, 6.822, -0.004436), (0.06322, 5.75, -0.004436), (0.06322, 5.75, 0.07774), (0.4455, 5.75, -0.004436), (0.4455, 5.75, 0.07774), (0.06322, -3.32, 0.4544), (0.444, -3.32, 0.4544), (0.444, -2.11, 0.4544), (0.06322, -2.11, 0.4544), (0.06322, -2.178, -0.004436), (0.06322, -2.178, 0.07774), (0.4455, -2.178, 0.07774), (0.4455, -2.178, -0.004436), (0.06322, -3.25, -0.004436), (0.06322, -3.25, 0.07774), (0.4455, -3.25, -0.004436), (0.4455, -3.25, 0.07774), (0.06322, -0.3202, 0.4544), (0.444, -0.3202, 0.4544), (0.444, 0.8901, 0.4544), (0.06322, 0.8901, 0.4544), (0.06322, 0.8215, -0.004436), (0.06322, 0.8215, 0.07774), (0.4455, 0.8215, 0.07774), (0.4455, 0.8215, -0.004436), (0.06322, -0.25, -0.004436), (0.06322, -0.25, 0.07774), (0.4455, -0.25, -0.004436), (0.4455, -0.25, 0.07774), (0.06322, -6.32, 0.4544), (0.444, -6.32, 0.4544), (0.444, -5.11, 0.4544), (0.06322, -5.11, 0.4544), (0.06322, -5.178, -0.004436), (0.06322, -5.178, 0.07774), (0.4455, -5.178, 0.07774), (0.4455, -5.178, -0.004436), (0.06322, -6.25, -0.004436), (0.06322, -6.25, 0.07774), (0.4455, -6.25, -0.004436), (0.4455, -6.25, 0.07774), (0.5125, 2.654, 0.07774), (0.5125, 3.917, 0.07774), (0.06322, 3.917, 0.07774), (0.06322, 2.654, 0.07774), (0.5125, 5.654, 0.07774), (0.5125, 6.917, 0.07774), (0.06322, 6.917, 0.07774), (0.06322, 5.654, 0.07774), (0.5125, -3.346, 0.07774), (0.5125, -2.083, 0.07774), (0.06322, -2.083, 0.07774), (0.06322, -3.346, 0.07774), (0.5125, -0.3458, 0.07774), (0.5125, 0.9174, 0.07774), (0.06322, 0.9174, 0.07774), (0.06322, -0.3458, 0.07774), (0.5125, -6.346, 0.07774), (0.5125, -5.083, 0.07774), (0.06322, -5.083, 0.07774), (0.06322, -6.346, 0.07774), (-0.9863, 0.7015, 0.1345), (-0.9754, 0.7015, 0.01155), (-0.9754, -0.09889, 0.01155), (-0.9863, -0.09889, 0.1345), (-0.8015, -0.09889, 0.02676), (-0.8125, -0.09889, 0.1497), (-0.8015, 0.7015, 0.02676), (-0.8125, 0.7015, 0.1497), (-0.6386, -0.09889, 0.165), (-0.6277, -0.09889, 0.04197), (-0.6277, 0.7015, 0.04197), (-0.6386, 0.7015, 0.165), (-0.9863, 5.201, 0.1345), (-0.9754, 5.201, 0.01155), (-0.9754, 4.401, 0.01155), (-0.9863, 4.401, 0.1345), (-0.8015, 4.401, 0.02676), (-0.8125, 4.401, 0.1497), (-0.8015, 5.201, 0.02676), (-0.8125, 5.201, 0.1497), (-0.6386, 4.401, 0.165), (-0.6277, 4.401, 0.04197), (-0.6277, 5.201, 0.04197), (-0.6386, 5.201, 0.165), (-0.9863, -3.899, 0.1345), (-0.9754, -3.899, 0.01155), (-0.9754, -4.699, 0.01155), (-0.9863, -4.699, 0.1345), (-0.8015, -4.699, 0.02676), (-0.8125, -4.699, 0.1497), (-0.8015, -3.899, 0.02676), (-0.8125, -3.899, 0.1497), (-0.6386, -4.699, 0.165), (-0.6277, -4.699, 0.04197), (-0.6277, -3.899, 0.04197), (-0.6386, -3.899, 0.165), (-0.9574, 0.6599, 0.02918), (-0.6485, 0.6599, 0.05683), (-0.6382, 0.6599, -0.06085), (-0.9472, 0.6599, -0.08788), (-0.6485, -0.0573, 0.05683), (-0.6382, -0.0573, -0.06085), (-0.9574, -0.0573, 0.02918), (-0.9472, -0.0573, -0.08788), (-0.9574, 5.16, 0.02918), (-0.6485, 5.16, 0.05683), (-0.6382, 5.16, -0.06085), (-0.9472, 5.16, -0.08788), (-0.6485, 4.443, 0.05683), (-0.6382, 4.443, -0.06085), (-0.9574, 4.443, 0.02918), (-0.9472, 4.443, -0.08788), (-0.9574, -3.94, 0.02918), (-0.6485, -3.94, 0.05683), (-0.6382, -3.94, -0.06085), (-0.9472, -3.94, -0.08788), (-0.6485, -4.657, 0.05683), (-0.6382, -4.657, -0.06085), (-0.9574, -4.657, 0.02918), (-0.9472, -4.657, -0.08788), (-0.3175, 3.89, 0.4544), (-0.3175, 2.68, 0.4544), (-0.3191, 3.822, -0.004436), (-0.3191, 3.822, 0.07774), (-0.3191, 2.75, 0.07774), (-0.3191, 2.75, -0.004436), (-0.3175, 6.89, 0.4544), (-0.3175, 5.68, 0.4544), (-0.3191, 6.822, -0.004436), (-0.3191, 6.822, 0.07774), (-0.3191, 5.75, 0.07774), (-0.3191, 5.75, -0.004436), (-0.3175, -2.11, 0.4544), (-0.3175, -3.32, 0.4544), (-0.3191, -2.178, -0.004436), (-0.3191, -2.178, 0.07774), (-0.3191, -3.25, 0.07774), (-0.3191, -3.25, -0.004436), (-0.3175, 0.8901, 0.4544), (-0.3175, -0.3202, 0.4544), (-0.3191, 0.8215, -0.004436), (-0.3191, 0.8215, 0.07774), (-0.3191, -0.25, 0.07774), (-0.3191, -0.25, -0.004436), (-0.3175, -5.11, 0.4544), (-0.3175, -6.32, 0.4544), (-0.3191, -5.178, -0.004436), (-0.3191, -5.178, 0.07774), (-0.3191, -6.25, 0.07774), (-0.3191, -6.25, -0.004436), (-0.386, 3.917, 0.07774), (-0.386, 2.654, 0.07774), (-0.386, 6.917, 0.07774), (-0.386, 5.654, 0.07774), (-0.386, -2.083, 0.07774), (-0.386, -3.346, 0.07774), (-0.386, 0.9174, 0.07774), (-0.386, -0.3458, 0.07774), (-0.386, -5.083, 0.07774), (-0.386, -6.346, 0.07774), (-1.403, -8.951, -1.27), (-1.403, -8.068, -1.27), (-1.417, -8.068, -1.641), (-1.417, -8.951, -1.641), (-1.408, -9.455, -1.641), (-1.393, -9.455, -1.27), (-1.409, -8.951, -1.916), (-1.409, -8.068, -1.916), (-1.305, -8.068, -2.466), (-1.305, -8.951, -2.466), (-1.295, -9.455, -2.466), (-1.399, -9.455, -1.916)], [], [(0, 1, 2, 3), (4, 5, 1, 0), (6, 7, 5, 4), (8, 9, 7, 6), (10, 11, 9, 8), (12, 13, 14, 15), (15, 14, 16, 17), (17, 16, 18, 19), (19, 18, 20, 21), (21, 20, 11, 10), (22, 23, 24, 25), (23, 22, 26, 27), (28, 25, 24, 29), (30, 31, 32, 33), (27, 26, 33, 32), (29, 31, 30, 28), (25, 30, 33, 22), (34, 35, 36, 37), (35, 34, 38, 39), (40, 37, 36, 41), (42, 43, 44, 45), (39, 38, 45, 44), (41, 43, 42, 40), (37, 42, 45, 34), (46, 47, 48, 49), (47, 46, 50, 51), (52, 49, 48, 53), (54, 55, 56, 57), (51, 50, 57, 56), (53, 55, 54, 52), (49, 54, 57, 46), (58, 58, 59, 59), (60, 61, 58, 59), (62, 62, 58, 58), (61, 63, 62, 58), (64, 64, 62, 62), (63, 65, 64, 62), (59, 59, 64, 64), (65, 60, 59, 64), (66, 66, 67, 67), (68, 69, 66, 67), (70, 70, 66, 66), (69, 71, 70, 66), (72, 72, 70, 70), (71, 73, 72, 70), (67, 67, 72, 72), (73, 68, 67, 72), (74, 74, 75, 75), (76, 77, 74, 75), (78, 78, 74, 74), (77, 79, 78, 74), (80, 80, 78, 78), (79, 81, 80, 78), (75, 75, 80, 80), (81, 76, 75, 80), (82, 83, 84, 85), (86, 87, 88, 89), (90, 91, 87, 86), (92, 93, 91, 90), (89, 88, 93, 92), (94, 95, 96, 97), (98, 99, 100, 101), (102, 103, 99, 98), (104, 105, 103, 102), (101, 100, 105, 104), (106, 107, 108, 109), (110, 111, 112, 113), (114, 115, 111, 110), (116, 117, 115, 114), (113, 112, 117, 116), (118, 119, 120, 121), (122, 123, 124, 125), (126, 127, 123, 122), (128, 129, 127, 126), (125, 124, 129, 128), (130, 131, 132, 133), (134, 135, 136, 137), (138, 139, 135, 134), (140, 141, 139, 138), (137, 136, 141, 140), (83, 142, 143, 84), (84, 143, 144, 85), (82, 145, 142, 83), (95, 146, 147, 96), (96, 147, 148, 97), (94, 149, 146, 95), (107, 150, 151, 108), (108, 151, 152, 109), (106, 153, 150, 107), (119, 154, 155, 120), (120, 155, 156, 121), (118, 157, 154, 119), (131, 158, 159, 132), (132, 159, 160, 133), (130, 161, 158, 131), (162, 163, 164, 165), (166, 167, 165, 164), (168, 163, 162, 169), (170, 171, 172, 173), (171, 170, 167, 166), (169, 173, 172, 168), (165, 170, 173, 162), (174, 175, 176, 177), (178, 179, 177, 176), (180, 175, 174, 181), (182, 183, 184, 185), (183, 182, 179, 178), (181, 185, 184, 180), (177, 182, 185, 174), (186, 187, 188, 189), (190, 191, 189, 188), (192, 187, 186, 193), (194, 195, 196, 197), (195, 194, 191, 190), (193, 197, 196, 192), (189, 194, 197, 186), (198, 198, 199, 199), (198, 199, 200, 201), (199, 199, 202, 202), (199, 202, 203, 200), (202, 202, 204, 204), (202, 204, 205, 203), (204, 204, 198, 198), (204, 198, 201, 205), (206, 206, 207, 207), (206, 207, 208, 209), (207, 207, 210, 210), (207, 210, 211, 208), (210, 210, 212, 212), (210, 212, 213, 211), (212, 212, 206, 206), (212, 206, 209, 213), (214, 214, 215, 215), (214, 215, 216, 217), (215, 215, 218, 218), (215, 218, 219, 216), (218, 218, 220, 220), (218, 220, 221, 219), (220, 220, 214, 214), (220, 214, 217, 221), (85, 222, 223, 82), (224, 225, 87, 86), (86, 87, 91, 90), (90, 91, 226, 227), (227, 226, 225, 224), (97, 228, 229, 94), (230, 231, 99, 98), (98, 99, 103, 102), (102, 103, 232, 233), (233, 232, 231, 230), (109, 234, 235, 106), (236, 237, 111, 110), (110, 111, 115, 114), (114, 115, 238, 239), (239, 238, 237, 236), (121, 240, 241, 118), (242, 243, 123, 122), (122, 123, 127, 126), (126, 127, 244, 245), (245, 244, 243, 242), (133, 246, 247, 130), (248, 249, 135, 134), (134, 135, 139, 138), (138, 139, 250, 251), (251, 250, 249, 248), (222, 252, 253, 223), (85, 144, 252, 222), (223, 253, 145, 82), (228, 254, 255, 229), (97, 148, 254, 228), (229, 255, 149, 94), (234, 256, 257, 235), (109, 152, 256, 234), (235, 257, 153, 106), (240, 258, 259, 241), (121, 156, 258, 240), (241, 259, 157, 118), (246, 260, 261, 247), (133, 160, 260, 246), (247, 261, 161, 130), (262, 263, 264, 265), (266, 267, 262, 265), (268, 269, 270, 271), (272, 273, 268, 271), (265, 264, 269, 268), (273, 266, 265, 268)])
_uv = me_mesh_011.uv_layers.new(name='UVMap')
_uv.uv.foreach_set('vector', [0.1508, 0.7455, 1.0, 0.7455, 1.0, 0.7232, 0.1508, 0.7232, 0.1508, 0.7581, 1.0, 0.7581, 1.0, 0.7455, 0.1508, 0.7455, 0.1508, 0.7671, 1.0, 0.7671, 1.0, 0.7581, 0.1508, 0.7581, 0.1508, 0.7738, 1.0, 0.7738, 1.0, 0.7671, 0.1508, 0.7671, 0.1508, 0.7738, 1.0, 0.7738, 1.0, 0.7738, 0.1508, 0.7738, 0.1508, 0.7232, 1.0, 0.7232, 1.0, 0.7455, 0.1508, 0.7455, 0.1508, 0.7455, 1.0, 0.7455, 1.0, 0.7581, 0.1508, 0.7581, 0.1508, 0.7581, 1.0, 0.7581, 1.0, 0.7671, 0.1508, 0.7671, 0.1508, 0.7671, 1.0, 0.7671, 1.0, 0.7738, 0.1508, 0.7738, 0.1508, 0.7738, 1.0, 0.7738, 1.0, 0.7738, 0.1508, 0.7738, 0.505, 0.849, 0.505, 0.792, 0.5485, 0.792, 0.5485, 0.849, 0.505, 0.792, 0.505, 0.849, 0.4968, 0.8469, 0.4968, 0.788, 0.5533, 0.8469, 0.5485, 0.849, 0.5485, 0.792, 0.5533, 0.788, 0.5485, 0.849, 0.5485, 0.792, 0.505, 0.792, 0.505, 0.849, 0.4968, 0.788, 0.4968, 0.8469, 0.505, 0.849, 0.505, 0.792, 0.5533, 0.788, 0.5485, 0.792, 0.5485, 0.849, 0.5533, 0.8469, 0.5485, 0.849, 0.5485, 0.849, 0.505, 0.849, 0.505, 0.849, 0.505, 0.849, 0.505, 0.792, 0.5485, 0.792, 0.5485, 0.849, 0.505, 0.792, 0.505, 0.849, 0.4968, 0.8469, 0.4968, 0.788, 0.5533, 0.8469, 0.5485, 0.849, 0.5485, 0.792, 0.5533, 0.788, 0.5485, 0.849, 0.5485, 0.792, 0.505, 0.792, 0.505, 0.849, 0.4968, 0.788, 0.4968, 0.8469, 0.505, 0.849, 0.505, 0.792, 0.5533, 0.788, 0.5485, 0.792, 0.5485, 0.849, 0.5533, 0.8469, 0.5485, 0.849, 0.5485, 0.849, 0.505, 0.849, 0.505, 0.849, 0.505, 0.849, 0.505, 0.792, 0.5485, 0.792, 0.5485, 0.849, 0.505, 0.792, 0.505, 0.849, 0.4968, 0.8469, 0.4968, 0.788, 0.5533, 0.8469, 0.5485, 0.849, 0.5485, 0.792, 0.5533, 0.788, 0.5485, 0.849, 0.5485, 0.792, 0.505, 0.792, 0.505, 0.849, 0.4968, 0.788, 0.4968, 0.8469, 0.505, 0.849, 0.505, 0.792, 0.5533, 0.788, 0.5485, 0.792, 0.5485, 0.849, 0.5533, 0.8469, 0.5485, 0.849, 0.5485, 0.849, 0.505, 0.849, 0.505, 0.849, 0.5483, 0.7927, 0.5483, 0.8014, 0.5483, 0.8014, 0.5483, 0.7925, 0.5483, 0.776, 0.5483, 0.776, 0.5483, 0.7927, 0.5483, 0.7925, 0.5035, 0.7927, 0.5035, 0.8014, 0.5483, 0.8014, 0.5483, 0.7927, 0.5483, 0.776, 0.5035, 0.776, 0.5035, 0.7927, 0.5483, 0.7927, 0.5035, 0.7925, 0.5035, 0.8014, 0.5035, 0.8014, 0.5035, 0.7927, 0.5035, 0.776, 0.5035, 0.776, 0.5035, 0.7925, 0.5035, 0.7927, 0.5483, 0.7925, 0.5483, 0.8014, 0.5035, 0.8014, 0.5035, 0.7925, 0.5035, 0.776, 0.5483, 0.776, 0.5483, 0.7925, 0.5035, 0.7925, 0.5483, 0.7927, 0.5483, 0.8014, 0.5483, 0.8014, 0.5483, 0.7925, 0.5483, 0.776, 0.5483, 0.776, 0.5483, 0.7927, 0.5483, 0.7925, 0.5035, 0.7927, 0.5035, 0.8014, 0.5483, 0.8014, 0.5483, 0.7927, 0.5483, 0.776, 0.5035, 0.776, 0.5035, 0.7927, 0.5483, 0.7927, 0.5035, 0.7925, 0.5035, 0.8014, 0.5035, 0.8014, 0.5035, 0.7927, 0.5035, 0.776, 0.5035, 0.776, 0.5035, 0.7925, 0.5035, 0.7927, 0.5483, 0.7925, 0.5483, 0.8014, 0.5035, 0.8014, 0.5035, 0.7925, 0.5035, 0.776, 0.5483, 0.776, 0.5483, 0.7925, 0.5035, 0.7925, 0.5483, 0.7927, 0.5483, 0.8014, 0.5483, 0.8014, 0.5483, 0.7925, 0.5483, 0.776, 0.5483, 0.776, 0.5483, 0.7927, 0.5483, 0.7925, 0.5035, 0.7927, 0.5035, 0.8014, 0.5483, 0.8014, 0.5483, 0.7927, 0.5483, 0.776, 0.5035, 0.776, 0.5035, 0.7927, 0.5483, 0.7927, 0.5035, 0.7925, 0.5035, 0.8014, 0.5035, 0.8014, 0.5035, 0.7927, 0.5035, 0.776, 0.5035, 0.776, 0.5035, 0.7925, 0.5035, 0.7927, 0.5483, 0.7925, 0.5483, 0.8014, 0.5035, 0.8014, 0.5035, 0.7925, 0.5035, 0.776, 0.5483, 0.776, 0.5483, 0.7925, 0.5035, 0.7925, 0.6059, 0.8703, 0.6152, 0.8869, 0.6573, 0.8869, 0.6656, 0.8724, 0.661, 0.7795, 0.661, 0.794, 0.661, 0.794, 0.661, 0.7795, 0.6093, 0.7795, 0.6093, 0.794, 0.661, 0.794, 0.661, 0.7795, 0.6093, 0.7795, 0.6093, 0.794, 0.6093, 0.794, 0.6093, 0.7795, 0.661, 0.7795, 0.661, 0.794, 0.6093, 0.794, 0.6093, 0.7795, 0.6059, 0.8703, 0.6152, 0.8869, 0.6573, 0.8869, 0.6656, 0.8724, 0.661, 0.7795, 0.661, 0.794, 0.661, 0.794, 0.661, 0.7795, 0.6093, 0.7795, 0.6093, 0.794, 0.661, 0.794, 0.661, 0.7795, 0.6093, 0.7795, 0.6093, 0.794, 0.6093, 0.794, 0.6093, 0.7795, 0.661, 0.7795, 0.661, 0.794, 0.6093, 0.794, 0.6093, 0.7795, 0.6059, 0.8703, 0.6152, 0.8869, 0.6573, 0.8869, 0.6656, 0.8724, 0.661, 0.7795, 0.661, 0.794, 0.661, 0.794, 0.661, 0.7795, 0.6093, 0.7795, 0.6093, 0.794, 0.661, 0.794, 0.661, 0.7795, 0.6093, 0.7795, 0.6093, 0.794, 0.6093, 0.794, 0.6093, 0.7795, 0.661, 0.7795, 0.661, 0.794, 0.6093, 0.794, 0.6093, 0.7795, 0.6059, 0.8703, 0.6152, 0.8869, 0.6573, 0.8869, 0.6656, 0.8724, 0.661, 0.7795, 0.661, 0.794, 0.661, 0.794, 0.661, 0.7795, 0.6093, 0.7795, 0.6093, 0.794, 0.661, 0.794, 0.661, 0.7795, 0.6093, 0.7795, 0.6093, 0.794, 0.6093, 0.794, 0.6093, 0.7795, 0.661, 0.7795, 0.661, 0.794, 0.6093, 0.794, 0.6093, 0.7795, 0.6059, 0.8703, 0.6152, 0.8869, 0.6573, 0.8869, 0.6656, 0.8724, 0.661, 0.7795, 0.661, 0.794, 0.661, 0.794, 0.661, 0.7795, 0.6093, 0.7795, 0.6093, 0.794, 0.661, 0.794, 0.661, 0.7795, 0.6093, 0.7795, 0.6093, 0.794, 0.6093, 0.794, 0.6093, 0.7795, 0.661, 0.7795, 0.661, 0.794, 0.6093, 0.794, 0.6093, 0.7795, 0.615, 0.875, 0.6133, 0.7976, 0.6551, 0.7976, 0.6536, 0.875, 0.6575, 0.875, 0.6592, 0.7976, 0.6659, 0.7913, 0.6657, 0.8615, 0.6071, 0.8615, 0.6067, 0.7911, 0.6133, 0.7976, 0.615, 0.875, 0.615, 0.875, 0.6133, 0.7976, 0.6551, 0.7976, 0.6536, 0.875, 0.6575, 0.875, 0.6592, 0.7976, 0.6659, 0.7913, 0.6657, 0.8615, 0.6071, 0.8615, 0.6067, 0.7911, 0.6133, 0.7976, 0.615, 0.875, 0.615, 0.875, 0.6133, 0.7976, 0.6551, 0.7976, 0.6536, 0.875, 0.6575, 0.875, 0.6592, 0.7976, 0.6659, 0.7913, 0.6657, 0.8615, 0.6071, 0.8615, 0.6067, 0.7911, 0.6133, 0.7976, 0.615, 0.875, 0.615, 0.875, 0.6133, 0.7976, 0.6551, 0.7976, 0.6536, 0.875, 0.6575, 0.875, 0.6592, 0.7976, 0.6659, 0.7913, 0.6657, 0.8615, 0.6071, 0.8615, 0.6067, 0.7911, 0.6133, 0.7976, 0.615, 0.875, 0.615, 0.875, 0.6133, 0.7976, 0.6551, 0.7976, 0.6536, 0.875, 0.6575, 0.875, 0.6592, 0.7976, 0.6659, 0.7913, 0.6657, 0.8615, 0.6071, 0.8615, 0.6067, 0.7911, 0.6133, 0.7976, 0.615, 0.875, 0.5485, 0.849, 0.5485, 0.792, 0.505, 0.792, 0.505, 0.849, 0.4968, 0.788, 0.4968, 0.8469, 0.505, 0.849, 0.505, 0.792, 0.5533, 0.788, 0.5485, 0.792, 0.5485, 0.849, 0.5533, 0.8469, 0.505, 0.849, 0.505, 0.792, 0.5485, 0.792, 0.5485, 0.849, 0.505, 0.792, 0.505, 0.849, 0.4968, 0.8469, 0.4968, 0.788, 0.5533, 0.8469, 0.5485, 0.849, 0.5485, 0.792, 0.5533, 0.788, 0.505, 0.849, 0.505, 0.849, 0.5485, 0.849, 0.5485, 0.849, 0.5485, 0.849, 0.5485, 0.792, 0.505, 0.792, 0.505, 0.849, 0.4968, 0.788, 0.4968, 0.8469, 0.505, 0.849, 0.505, 0.792, 0.5533, 0.788, 0.5485, 0.792, 0.5485, 0.849, 0.5533, 0.8469, 0.505, 0.849, 0.505, 0.792, 0.5485, 0.792, 0.5485, 0.849, 0.505, 0.792, 0.505, 0.849, 0.4968, 0.8469, 0.4968, 0.788, 0.5533, 0.8469, 0.5485, 0.849, 0.5485, 0.792, 0.5533, 0.788, 0.505, 0.849, 0.505, 0.849, 0.5485, 0.849, 0.5485, 0.849, 0.5485, 0.849, 0.5485, 0.792, 0.505, 0.792, 0.505, 0.849, 0.4968, 0.788, 0.4968, 0.8469, 0.505, 0.849, 0.505, 0.792, 0.5533, 0.788, 0.5485, 0.792, 0.5485, 0.849, 0.5533, 0.8469, 0.505, 0.849, 0.505, 0.792, 0.5485, 0.792, 0.5485, 0.849, 0.505, 0.792, 0.505, 0.849, 0.4968, 0.8469, 0.4968, 0.788, 0.5533, 0.8469, 0.5485, 0.849, 0.5485, 0.792, 0.5533, 0.788, 0.505, 0.849, 0.505, 0.849, 0.5485, 0.849, 0.5485, 0.849, 0.5483, 0.7925, 0.5483, 0.8014, 0.5483, 0.8014, 0.5483, 0.7927, 0.5483, 0.7925, 0.5483, 0.7927, 0.5483, 0.776, 0.5483, 0.776, 0.5483, 0.7927, 0.5483, 0.8014, 0.5035, 0.8014, 0.5035, 0.7927, 0.5483, 0.7927, 0.5035, 0.7927, 0.5035, 0.776, 0.5483, 0.776, 0.5035, 0.7927, 0.5035, 0.8014, 0.5035, 0.8014, 0.5035, 0.7925, 0.5035, 0.7927, 0.5035, 0.7925, 0.5035, 0.776, 0.5035, 0.776, 0.5035, 0.7925, 0.5035, 0.8014, 0.5483, 0.8014, 0.5483, 0.7925, 0.5035, 0.7925, 0.5483, 0.7925, 0.5483, 0.776, 0.5035, 0.776, 0.5483, 0.7925, 0.5483, 0.8014, 0.5483, 0.8014, 0.5483, 0.7927, 0.5483, 0.7925, 0.5483, 0.7927, 0.5483, 0.776, 0.5483, 0.776, 0.5483, 0.7927, 0.5483, 0.8014, 0.5035, 0.8014, 0.5035, 0.7927, 0.5483, 0.7927, 0.5035, 0.7927, 0.5035, 0.776, 0.5483, 0.776, 0.5035, 0.7927, 0.5035, 0.8014, 0.5035, 0.8014, 0.5035, 0.7925, 0.5035, 0.7927, 0.5035, 0.7925, 0.5035, 0.776, 0.5035, 0.776, 0.5035, 0.7925, 0.5035, 0.8014, 0.5483, 0.8014, 0.5483, 0.7925, 0.5035, 0.7925, 0.5483, 0.7925, 0.5483, 0.776, 0.5035, 0.776, 0.5483, 0.7925, 0.5483, 0.8014, 0.5483, 0.8014, 0.5483, 0.7927, 0.5483, 0.7925, 0.5483, 0.7927, 0.5483, 0.776, 0.5483, 0.776, 0.5483, 0.7927, 0.5483, 0.8014, 0.5035, 0.8014, 0.5035, 0.7927, 0.5483, 0.7927, 0.5035, 0.7927, 0.5035, 0.776, 0.5483, 0.776, 0.5035, 0.7927, 0.5035, 0.8014, 0.5035, 0.8014, 0.5035, 0.7925, 0.5035, 0.7927, 0.5035, 0.7925, 0.5035, 0.776, 0.5035, 0.776, 0.5035, 0.7925, 0.5035, 0.8014, 0.5483, 0.8014, 0.5483, 0.7925, 0.5035, 0.7925, 0.5483, 0.7925, 0.5483, 0.776, 0.5035, 0.776, 0.6656, 0.8724, 0.6573, 0.8869, 0.6152, 0.8869, 0.6059, 0.8703, 0.661, 0.7795, 0.661, 0.794, 0.661, 0.794, 0.661, 0.7795, 0.661, 0.7795, 0.661, 0.794, 0.6093, 0.794, 0.6093, 0.7795, 0.6093, 0.7795, 0.6093, 0.794, 0.6093, 0.794, 0.6093, 0.7795, 0.6093, 0.7795, 0.6093, 0.794, 0.661, 0.794, 0.661, 0.7795, 0.6656, 0.8724, 0.6573, 0.8869, 0.6152, 0.8869, 0.6059, 0.8703, 0.661, 0.7795, 0.661, 0.794, 0.661, 0.794, 0.661, 0.7795, 0.661, 0.7795, 0.661, 0.794, 0.6093, 0.794, 0.6093, 0.7795, 0.6093, 0.7795, 0.6093, 0.794, 0.6093, 0.794, 0.6093, 0.7795, 0.6093, 0.7795, 0.6093, 0.794, 0.661, 0.794, 0.661, 0.7795, 0.6656, 0.8724, 0.6573, 0.8869, 0.6152, 0.8869, 0.6059, 0.8703, 0.661, 0.7795, 0.661, 0.794, 0.661, 0.794, 0.661, 0.7795, 0.661, 0.7795, 0.661, 0.794, 0.6093, 0.794, 0.6093, 0.7795, 0.6093, 0.7795, 0.6093, 0.794, 0.6093, 0.794, 0.6093, 0.7795, 0.6093, 0.7795, 0.6093, 0.794, 0.661, 0.794, 0.661, 0.7795, 0.6656, 0.8724, 0.6573, 0.8869, 0.6152, 0.8869, 0.6059, 0.8703, 0.661, 0.7795, 0.661, 0.794, 0.661, 0.794, 0.661, 0.7795, 0.661, 0.7795, 0.661, 0.794, 0.6093, 0.794, 0.6093, 0.7795, 0.6093, 0.7795, 0.6093, 0.794, 0.6093, 0.794, 0.6093, 0.7795, 0.6093, 0.7795, 0.6093, 0.794, 0.661, 0.794, 0.661, 0.7795, 0.6656, 0.8724, 0.6573, 0.8869, 0.6152, 0.8869, 0.6059, 0.8703, 0.661, 0.7795, 0.661, 0.794, 0.661, 0.794, 0.661, 0.7795, 0.661, 0.7795, 0.661, 0.794, 0.6093, 0.794, 0.6093, 0.7795, 0.6093, 0.7795, 0.6093, 0.794, 0.6093, 0.794, 0.6093, 0.7795, 0.6093, 0.7795, 0.6093, 0.794, 0.661, 0.794, 0.661, 0.7795, 0.6536, 0.875, 0.6551, 0.7976, 0.6133, 0.7976, 0.615, 0.875, 0.6657, 0.8615, 0.6659, 0.7913, 0.6592, 0.7976, 0.6575, 0.875, 0.615, 0.875, 0.6133, 0.7976, 0.6067, 0.7911, 0.6071, 0.8615, 0.6536, 0.875, 0.6551, 0.7976, 0.6133, 0.7976, 0.615, 0.875, 0.6657, 0.8615, 0.6659, 0.7913, 0.6592, 0.7976, 0.6575, 0.875, 0.615, 0.875, 0.6133, 0.7976, 0.6067, 0.7911, 0.6071, 0.8615, 0.6536, 0.875, 0.6551, 0.7976, 0.6133, 0.7976, 0.615, 0.875, 0.6657, 0.8615, 0.6659, 0.7913, 0.6592, 0.7976, 0.6575, 0.875, 0.615, 0.875, 0.6133, 0.7976, 0.6067, 0.7911, 0.6071, 0.8615, 0.6536, 0.875, 0.6551, 0.7976, 0.6133, 0.7976, 0.615, 0.875, 0.6657, 0.8615, 0.6659, 0.7913, 0.6592, 0.7976, 0.6575, 0.875, 0.615, 0.875, 0.6133, 0.7976, 0.6067, 0.7911, 0.6071, 0.8615, 0.6536, 0.875, 0.6551, 0.7976, 0.6133, 0.7976, 0.615, 0.875, 0.6657, 0.8615, 0.6659, 0.7913, 0.6592, 0.7976, 0.6575, 0.875, 0.615, 0.875, 0.6133, 0.7976, 0.6067, 0.7911, 0.6071, 0.8615, 0.394, 0.9557, 0.2957, 0.9557, 0.2957, 0.911, 0.394, 0.911, 0.4501, 0.911, 0.4501, 0.9557, 0.394, 0.9557, 0.394, 0.911, 0.394, 0.8778, 0.2957, 0.8778, 0.2957, 0.8113, 0.394, 0.8113, 0.4501, 0.8113, 0.4501, 0.8778, 0.394, 0.8778, 0.394, 0.8113, 0.394, 0.911, 0.2957, 0.911, 0.2957, 0.8778, 0.394, 0.8778, 0.4501, 0.8778, 0.4501, 0.911, 0.394, 0.911, 0.394, 0.8778])
me_mesh_011.materials.append(mat_485_1material_002)
me_mesh_011.update()
me_mesh_012 = bpy.data.meshes.new('mesh.012')
me_mesh_012.from_pydata([(-1.326, 10.71, 0.1958), (-1.49e-08, 10.71, 0.1958), (-1.49e-08, -6.902, 0.1958), (-1.326, -3.364, 0.1958), (-1.326, 12.58, 0.1958), (-1.326, 13.62, 0.1958), (-1.49e-08, 13.62, 0.1958), (-1.49e-08, 12.58, 0.1958), (-1.49e-08, 12.51, 0.1044), (-1.309, 12.51, 0.1044), (-1.309, 10.84, 0.1044), (-1.49e-08, 10.84, 0.1044), (-1.326, -3.794, 0.1958), (-1.326, -5.617, 0.1958), (-1.315, -6.21, 0.1958), (-1.283, -6.373, 0.1958), (-0.9269, -6.719, 0.1958), (-0.3239, -6.902, 0.1958), (1.326, -3.364, 0.1958), (1.326, 10.71, 0.1958), (1.326, 13.62, 0.1958), (1.326, 12.58, 0.1958), (1.309, 12.51, 0.1044), (1.309, 10.84, 0.1044), (1.326, -3.794, 0.1958), (1.326, -5.617, 0.1958), (1.315, -6.21, 0.1958), (1.283, -6.373, 0.1958), (0.9269, -6.719, 0.1958), (0.3239, -6.902, 0.1958), (-1.49e-08, -6.717, -0.4783), (-1.49e-08, -6.651, 0.2987), (0.7827, -6.558, 0.2987), (0.6168, -6.647, -0.4783), (0.9711, -6.556, -0.4783), (1.057, -6.338, 0.2987), (1.039, -6.509, -0.4783), (1.131, -6.264, 0.2987), (1.141, -5.495, 0.2987), (1.048, -5.93, -0.4783), (1.054, -6.479, -0.4783), (1.148, -6.208, 0.2987), (-0.6168, -6.647, -0.4783), (-0.7827, -6.558, 0.2987), (-0.9711, -6.556, -0.4783), (-1.057, -6.338, 0.2987), (-1.039, -6.509, -0.4783), (-1.131, -6.264, 0.2987), (-1.048, -5.93, -0.4783), (-1.141, -5.495, 0.2987), (-1.148, -6.208, 0.2987), (-1.054, -6.479, -0.4783), (-1.49e-08, 13.52, 0.2458), (-1.49e-08, -6.28, 0.2458), (1.138, -6.28, 0.2458), (1.138, 13.52, 0.2458), (-1.49e-08, 13.52, -0.8042), (1.138, 13.52, -0.8042), (-1.49e-08, -6.28, -0.8042), (1.138, -6.28, -0.8042), (-1.138, 13.52, 0.2458), (-1.138, -6.28, 0.2458), (-1.138, 13.52, -0.8042), (-1.138, -6.28, -0.8042)], [], [(0, 1, 2, 3), (4, 5, 6, 7), (8, 9, 4, 7), (10, 11, 1, 0), (9, 8, 11, 10), (2, 12, 3), (2, 13, 12), (2, 14, 13), (2, 15, 14), (2, 16, 15), (2, 17, 16), (18, 2, 1, 19), (7, 6, 20, 21), (7, 21, 22, 8), (19, 1, 11, 23), (23, 11, 8, 22), (18, 24, 2), (24, 25, 2), (25, 26, 2), (26, 27, 2), (27, 28, 2), (28, 29, 2), (30, 31, 32, 33), (34, 33, 32, 35), (36, 34, 35, 37), (38, 39, 40, 41), (40, 36, 37, 41), (31, 30, 42, 43), (42, 44, 45, 43), (44, 46, 47, 45), (48, 49, 50, 51), (46, 51, 50, 47), (52, 53, 54, 55), (56, 52, 55, 57), (58, 56, 57, 59), (53, 58, 59, 54), (60, 61, 53, 52), (62, 60, 52, 56), (63, 62, 56, 58), (61, 63, 58, 53)])
_uv = me_mesh_012.uv_layers.new(name='UVMap')
_uv.uv.foreach_set('vector', [0.8547, 0.04313, 0.8547, 0.04313, -0.0261, 0.04313, 0.1508, 0.04313, 0.9479, 0.04313, 1.0, 0.04313, 1.0, 0.04313, 0.9479, 0.04313, 0.9444, 0.01768, 0.9444, 0.01768, 0.9479, 0.04313, 0.9479, 0.04313, 0.8608, 0.01768, 0.8608, 0.01768, 0.8547, 0.04313, 0.8547, 0.04313, 0.9444, 0.01768, 0.9444, 0.01768, 0.8608, 0.01768, 0.8608, 0.01768, -0.0261, 0.04313, 0.1293, 0.04313, 0.1508, 0.04313, -0.0261, 0.04313, 0.03814, 0.04313, 0.1293, 0.04313, -0.0261, 0.04313, 0.008483, 0.04313, 0.03814, 0.04313, -0.0261, 0.04313, 0.000362, 0.04313, 0.008483, 0.04313, -0.0261, 0.04313, -0.01696, 0.04313, 0.000362, 0.04313, -0.0261, 0.04313, -0.0261, 0.04313, -0.01696, 0.04313, 0.1508, 0.04313, -0.0261, 0.04313, 0.8547, 0.04313, 0.8547, 0.04313, 0.9479, 0.04313, 1.0, 0.04313, 1.0, 0.04313, 0.9479, 0.04313, 0.9479, 0.04313, 0.9479, 0.04313, 0.9444, 0.01768, 0.9444, 0.01768, 0.8547, 0.04313, 0.8547, 0.04313, 0.8608, 0.01768, 0.8608, 0.01768, 0.8608, 0.01768, 0.8608, 0.01768, 0.9444, 0.01768, 0.9444, 0.01768, 0.1508, 0.04313, 0.1293, 0.04313, -0.0261, 0.04313, 0.1293, 0.04313, 0.03814, 0.04313, -0.0261, 0.04313, 0.03814, 0.04313, 0.008483, 0.04313, -0.0261, 0.04313, 0.008483, 0.04313, 0.000362, 0.04313, -0.0261, 0.04313, 0.000362, 0.04313, -0.01696, 0.04313, -0.0261, 0.04313, -0.01696, 0.04313, -0.0261, 0.04313, -0.0261, 0.04313, -0.01683, -0.1444, -0.01357, 0.07176, -0.008879, 0.07176, -0.01336, -0.1444, -0.008789, -0.1444, -0.01336, -0.1444, -0.008879, 0.07176, 0.002118, 0.07176, -0.006449, -0.1444, -0.008789, -0.1444, 0.002118, 0.07176, 0.005788, 0.07176, 0.04424, 0.07176, 0.02252, -0.1444, -0.004956, -0.1444, 0.008609, 0.07176, -0.004956, -0.1444, -0.006449, -0.1444, 0.005788, 0.07176, 0.008609, 0.07176, -0.01357, 0.07176, -0.01683, -0.1444, -0.01336, -0.1444, -0.008879, 0.07176, -0.01336, -0.1444, -0.008789, -0.1444, 0.002118, 0.07176, -0.008879, 0.07176, -0.008789, -0.1444, -0.006449, -0.1444, 0.005788, 0.07176, 0.002118, 0.07176, 0.02252, -0.1444, 0.04424, 0.07176, 0.008609, 0.07176, -0.004956, -0.1444, -0.006449, -0.1444, -0.004956, -0.1444, 0.008609, 0.07176, 0.005788, 0.07176, 0.995, 0.05704, 0.005, 0.05704, 0.005, 0.05704, 0.995, 0.05704, 0.995, -0.2351, 0.995, 0.05704, 0.995, 0.05704, 0.995, -0.2351, 0.005, -0.2351, 0.995, -0.2351, 0.995, -0.2351, 0.005, -0.2351, 0.005, 0.05704, 0.005, -0.2351, 0.005, -0.2351, 0.005, 0.05704, 0.995, 0.05704, 0.005, 0.05704, 0.005, 0.05704, 0.995, 0.05704, 0.995, -0.2351, 0.995, 0.05704, 0.995, 0.05704, 0.995, -0.2351, 0.005, -0.2351, 0.995, -0.2351, 0.995, -0.2351, 0.005, -0.2351, 0.005, 0.05704, 0.005, -0.2351, 0.005, -0.2351, 0.005, 0.05704])
me_mesh_012.materials.append(mat_485_1material_003)
me_mesh_012.update()
me_mesh_013 = bpy.data.meshes.new('mesh.013')
me_mesh_013.from_pydata([(0.8254, -0.2173, 0.5669), (0.0001604, -0.3192, 0.5669), (0.0001604, -0.3845, -0.2101), (0.6505, -0.307, -0.2101), (1.055, -0.1956, -0.2101), (1.149, 0.0225, 0.5669), (1.157, -0.1114, -0.2101), (1.26, 0.1333, 0.5669), (1.196, -0.02719, -0.2101), (1.196, 0.5509, -0.2101), (1.302, 0.9853, 0.5669), (1.302, 0.2441, 0.5669), (-0.6502, -0.307, -0.2101), (-0.825, -0.2173, 0.5669), (-1.148, 0.0225, 0.5669), (-1.055, -0.1956, -0.2101), (-1.259, 0.1333, 0.5669), (-1.157, -0.1114, -0.2101), (-1.302, 0.2441, 0.5669), (-1.302, 0.9853, 0.5669), (-1.196, 0.5509, -0.2101), (-1.196, -0.02719, -0.2101), (0.7828, -0.07708, 0.5669), (0.0001604, -0.1708, 0.5669), (0.0001604, -0.2361, -0.2101), (0.617, -0.1668, -0.2101), (1.057, 0.1429, 0.5669), (0.9713, -0.07527, -0.2101), (1.131, 0.2163, 0.5669), (1.039, -0.02847, -0.2101), (1.054, 0.001371, -0.2101), (1.049, 0.5509, -0.2101), (1.141, 0.9853, 0.5669), (1.148, 0.2727, 0.5669), (-0.6167, -0.1668, -0.2101), (-0.7825, -0.07708, 0.5669), (-1.057, 0.1429, 0.5669), (-0.9709, -0.07527, -0.2101), (-1.131, 0.2163, 0.5669), (-1.039, -0.02847, -0.2101), (-1.147, 0.2727, 0.5669), (-1.141, 0.9853, 0.5669), (-1.048, 0.5509, -0.2101), (-1.054, 0.001371, -0.2101), (0.0001604, -0.3845, -0.5087), (0.996, -0.09786, -0.5087), (1.009, -0.1382, -0.5087), (7.04e-05, -0.4098, -0.5087), (1.004, 0.1648, -0.1944), (0.0001604, -0.2389, -0.1944), (7.04e-05, -0.2643, -0.1944), (1.017, 0.1416, -0.1944), (1.095, -0.01128, -0.5087), (1.12, -0.02198, -0.5087), (1.101, 0.249, -0.1944), (1.123, 0.2324, -0.1944), (1.138, 0.4823, -0.1944), (1.138, 0.3333, -0.1944), (1.165, 0.3272, -0.1944), (1.167, 0.4823, -0.1944), (1.138, 0.2189, -0.5087), (1.167, 0.2189, -0.5087), (1.138, 0.06754, -0.5087), (1.165, 0.06754, -0.5087), (0.0002504, -0.4098, -0.5087), (-1.009, -0.1382, -0.5087), (-0.9956, -0.09786, -0.5087), (-1.017, 0.1416, -0.1944), (0.0002504, -0.2643, -0.1944), (-1.004, 0.1648, -0.1944), (-1.119, -0.02198, -0.5087), (-1.094, -0.01128, -0.5087), (-1.122, 0.2324, -0.1944), (-1.101, 0.249, -0.1944), (-1.167, 0.4823, -0.1944), (-1.165, 0.3272, -0.1944), (-1.137, 0.3333, -0.1944), (-1.137, 0.4823, -0.1944), (-1.167, 0.2189, -0.5087), (-1.137, 0.2189, -0.5087), (-1.165, 0.06754, -0.5087), (-1.137, 0.06754, -0.5087), (0.3177, -0.4817, 0.1218), (0.3177, -0.4817, 0.5716), (0.1357, -0.7884, 0.4164), (0.1357, -0.7884, 0.2771), (-0.3213, -0.4817, 0.1218), (-0.1393, -0.7884, 0.2771), (-0.3213, -0.4817, 0.5716), (-0.1393, -0.7884, 0.4164), (0.2992, -0.4817, 0.5251), (0.2992, -0.4817, 0.159), (0.2992, -0.2853, 0.159), (0.2992, -0.2853, 0.5251), (-0.2988, -0.4817, 0.5251), (-0.2988, -0.2853, 0.5251), (-0.2988, -0.4817, 0.159), (-0.2988, -0.2853, 0.159)], [], [(0, 1, 2, 3), (0, 3, 4, 5), (5, 4, 6, 7), (8, 9, 10, 11), (7, 6, 8, 11), (12, 2, 1, 13), (14, 15, 12, 13), (16, 17, 15, 14), (18, 19, 20, 21), (18, 21, 17, 16), (1, 0, 22, 23), (3, 2, 24, 25), (0, 5, 26, 22), (4, 3, 25, 27), (5, 7, 28, 26), (6, 4, 27, 29), (9, 8, 30, 31), (10, 9, 31, 32), (11, 10, 32, 33), (7, 11, 33, 28), (8, 6, 29, 30), (2, 12, 34, 24), (13, 1, 23, 35), (14, 13, 35, 36), (12, 15, 37, 34), (16, 14, 36, 38), (15, 17, 39, 37), (19, 18, 40, 41), (20, 19, 41, 42), (21, 20, 42, 43), (18, 16, 38, 40), (17, 21, 43, 39), (44, 45, 46, 47), (48, 49, 50, 51), (51, 50, 47, 46), (45, 52, 53, 46), (54, 48, 51, 55), (51, 46, 53, 55), (56, 57, 58, 59), (60, 56, 59, 61), (62, 60, 61, 63), (63, 61, 59, 58), (52, 62, 63, 53), (57, 54, 55, 58), (55, 53, 63, 58), (44, 49, 48, 45), (52, 45, 48, 54), (56, 60, 62, 57), (62, 52, 54, 57), (64, 65, 66, 44), (67, 68, 49, 69), (65, 64, 68, 67), (65, 70, 71, 66), (72, 67, 69, 73), (72, 70, 65, 67), (74, 75, 76, 77), (78, 74, 77, 79), (80, 78, 79, 81), (75, 74, 78, 80), (70, 80, 81, 71), (75, 72, 73, 76), (75, 80, 70, 72), (66, 69, 49, 44), (73, 69, 66, 71), (76, 81, 79, 77), (76, 73, 71, 81), (82, 83, 84, 85), (86, 82, 85, 87), (88, 86, 87, 89), (83, 88, 89, 84), (89, 87, 85, 84), (90, 91, 92, 93), (94, 90, 93, 95), (96, 94, 95, 97), (91, 96, 97, 92), (86, 88, 83, 82)])
_uv = me_mesh_013.uv_layers.new(name='UVMap')
_uv.uv.foreach_set('vector', [0.7903, 1.0, 0.5, 1.0, 0.5, 0.288, 0.7261, 0.288, 0.7903, 1.0, 0.7261, 0.288, 0.8363, 0.288, 0.9005, 1.0, 0.9005, 1.0, 0.8363, 0.288, 0.8904, 0.288, 0.9547, 1.0, 0.9415, 0.288, 0.9813, 0.288, 1.0, 1.0, 0.9768, 1.0, 0.9547, 1.0, 0.8904, 0.288, 0.9415, 0.288, 0.9768, 1.0, 0.2739, 0.288, 0.5, 0.288, 0.5, 1.0, 0.2097, 1.0, 0.09952, 1.0, 0.1637, 0.288, 0.2739, 0.288, 0.2097, 1.0, 0.04535, 1.0, 0.1096, 0.288, 0.1637, 0.288, 0.09952, 1.0, 0.02317, 1.0, 0.0, 1.0, 0.01868, 0.288, 0.05849, 0.288, 0.02317, 1.0, 0.05849, 0.288, 0.1096, 0.288, 0.04535, 1.0, 0.5, 1.0, 0.7903, 1.0, 0.7903, 1.0, 0.5, 1.0, 0.7261, 0.288, 0.5, 0.288, 0.5, 0.288, 0.7261, 0.288, 0.7903, 1.0, 0.9005, 1.0, 0.9005, 1.0, 0.7903, 1.0, 0.8363, 0.288, 0.7261, 0.288, 0.7261, 0.288, 0.8363, 0.288, 0.9005, 1.0, 0.9547, 1.0, 0.9547, 1.0, 0.9005, 1.0, 0.8904, 0.288, 0.8363, 0.288, 0.8363, 0.288, 0.8904, 0.288, 0.9813, 0.288, 0.9415, 0.288, 0.9415, 0.288, 0.9813, 0.288, 1.0, 1.0, 0.9813, 0.288, 0.9813, 0.288, 1.0, 1.0, 0.9768, 1.0, 1.0, 1.0, 1.0, 1.0, 0.9768, 1.0, 0.9547, 1.0, 0.9768, 1.0, 0.9768, 1.0, 0.9547, 1.0, 0.9415, 0.288, 0.8904, 0.288, 0.8904, 0.288, 0.9415, 0.288, 0.5, 0.288, 0.2739, 0.288, 0.2739, 0.288, 0.5, 0.288, 0.2097, 1.0, 0.5, 1.0, 0.5, 1.0, 0.2097, 1.0, 0.09952, 1.0, 0.2097, 1.0, 0.2097, 1.0, 0.09952, 1.0, 0.2739, 0.288, 0.1637, 0.288, 0.1637, 0.288, 0.2739, 0.288, 0.04535, 1.0, 0.09952, 1.0, 0.09952, 1.0, 0.04535, 1.0, 0.1637, 0.288, 0.1096, 0.288, 0.1096, 0.288, 0.1637, 0.288, 0.0, 1.0, 0.02317, 1.0, 0.02317, 1.0, 0.0, 1.0, 0.01868, 0.288, 0.0, 1.0, 0.0, 1.0, 0.01868, 0.288, 0.05849, 0.288, 0.01868, 0.288, 0.01868, 0.288, 0.05849, 0.288, 0.02317, 1.0, 0.04535, 1.0, 0.04535, 1.0, 0.02317, 1.0, 0.1096, 0.288, 0.05849, 0.288, 0.05849, 0.288, 0.1096, 0.288, 0.5, 0.0, 0.7261, 0.0, 0.7261, 0.0, 0.5, 0.0, 0.7261, 0.288, 0.5, 0.288, 0.5, 0.288, 0.7261, 0.288, 0.7261, 0.288, 0.5, 0.288, 0.5, 0.0, 0.7261, 0.0, 0.8363, 0.0, 0.8904, 0.0, 0.8904, 0.0, 0.8363, 0.0, 0.8904, 0.288, 0.8363, 0.288, 0.8363, 0.288, 0.8904, 0.288, 0.8363, 0.288, 0.8363, 0.0, 0.8904, 0.0, 0.8904, 0.288, 0.9813, 0.288, 0.9415, 0.288, 0.9415, 0.288, 0.9813, 0.288, 0.9813, 0.0, 0.9813, 0.288, 0.9813, 0.288, 0.9813, 0.0, 0.9415, 0.0, 0.9813, 0.0, 0.9813, 0.0, 0.9415, 0.0, 0.9415, 0.0, 0.9813, 0.0, 0.9813, 0.288, 0.9415, 0.288, 0.8904, 0.0, 0.9415, 0.0, 0.9415, 0.0, 0.8904, 0.0, 0.9415, 0.288, 0.8904, 0.288, 0.8904, 0.288, 0.9415, 0.288, 0.8904, 0.288, 0.8904, 0.0, 0.9415, 0.0, 0.9415, 0.288, 0.5, 0.0, 0.5, 0.288, 0.7261, 0.288, 0.7261, 0.0, 0.8904, 0.0, 0.8363, 0.0, 0.8363, 0.288, 0.8904, 0.288, 0.9813, 0.288, 0.9813, 0.0, 0.9415, 0.0, 0.9415, 0.288, 0.9415, 0.0, 0.8904, 0.0, 0.8904, 0.288, 0.9415, 0.288, 0.5, 0.0, 0.7261, 0.0, 0.7261, 0.0, 0.5, 0.0, 0.7261, 0.288, 0.5, 0.288, 0.5, 0.288, 0.7261, 0.288, 0.7261, 0.0, 0.5, 0.0, 0.5, 0.288, 0.7261, 0.288, 0.8363, 0.0, 0.8904, 0.0, 0.8904, 0.0, 0.8363, 0.0, 0.8904, 0.288, 0.8363, 0.288, 0.8363, 0.288, 0.8904, 0.288, 0.8904, 0.288, 0.8904, 0.0, 0.8363, 0.0, 0.8363, 0.288, 0.9813, 0.288, 0.9415, 0.288, 0.9415, 0.288, 0.9813, 0.288, 0.9813, 0.0, 0.9813, 0.288, 0.9813, 0.288, 0.9813, 0.0, 0.9415, 0.0, 0.9813, 0.0, 0.9813, 0.0, 0.9415, 0.0, 0.9415, 0.288, 0.9813, 0.288, 0.9813, 0.0, 0.9415, 0.0, 0.8904, 0.0, 0.9415, 0.0, 0.9415, 0.0, 0.8904, 0.0, 0.9415, 0.288, 0.8904, 0.288, 0.8904, 0.288, 0.9415, 0.288, 0.9415, 0.288, 0.9415, 0.0, 0.8904, 0.0, 0.8904, 0.288, 0.7261, 0.0, 0.7261, 0.288, 0.5, 0.288, 0.5, 0.0, 0.8904, 0.288, 0.8363, 0.288, 0.8363, 0.0, 0.8904, 0.0, 0.9415, 0.288, 0.9415, 0.0, 0.9813, 0.0, 0.9813, 0.288, 0.9415, 0.288, 0.8904, 0.288, 0.8904, 0.0, 0.9415, 0.0, 0.596, 0.5929, 0.596, 0.9764, 0.5408, 0.844, 0.5408, 0.7253, 0.402, 0.5929, 0.596, 0.5929, 0.5408, 0.7253, 0.4573, 0.7253, 0.402, 0.9764, 0.402, 0.5929, 0.4573, 0.7253, 0.4573, 0.844, 0.596, 0.9764, 0.402, 0.9764, 0.4573, 0.844, 0.5408, 0.844, 0.4573, 0.844, 0.4573, 0.7253, 0.5408, 0.7253, 0.5408, 0.844, 0.6409, 0.853, 0.6401, 0.6663, 0.6401, 0.6663, 0.6409, 0.853, 0.609, 0.8602, 0.6409, 0.853, 0.6409, 0.853, 0.609, 0.8602, 0.6051, 0.6854, 0.609, 0.8602, 0.609, 0.8602, 0.6051, 0.6854, 0.6401, 0.6663, 0.6051, 0.6854, 0.6051, 0.6854, 0.6401, 0.6663, 0.6051, 0.6854, 0.609, 0.8602, 0.6409, 0.853, 0.6401, 0.6663])
me_mesh_013.materials.append(mat_485_1material_004)
me_mesh_013.update()
me_mesh_014 = bpy.data.meshes.new('mesh.014')
me_mesh_014.from_pydata([(1.326, 0.0, -1.881), (-1.326, 0.0, -1.881), (-1.471, 0.0, -1.124), (1.471, 0.0, -1.124), (-1.48, 0.0, -0.849), (1.48, 0.0, -0.849), (-1.43, 0.0, 0.4258), (1.43, 0.0, 0.4258), (-1.423, 0.0, 0.4795), (1.423, 0.0, 0.4795), (-1.386, 0.0, 0.5631), (1.386, 0.0, 0.5631), (-1.291, 0.0, 0.643), (1.291, 0.0, 0.643), (-1.177, 0.0, 0.6882), (1.177, 0.0, 0.6882), (-0.859, 0.0, 0.765), (0.859, 0.0, 0.765), (-0.2766, 0.0, 0.82), (0.2766, 0.0, 0.82), (0.0, 0.0, 0.82), (0.0, 0.0, -1.881)], [], [(0, 1, 2, 3), (3, 2, 4, 5), (5, 4, 6, 7), (7, 6, 8, 9), (9, 8, 10, 11), (11, 10, 12, 13), (13, 12, 14, 15), (15, 14, 16, 17), (17, 16, 18, 19), (19, 18, 20, 20), (21, 21, 1, 0)])
_uv = me_mesh_014.uv_layers.new(name='UVMap')
_uv.uv.foreach_set('vector', [1.0, 0.04313, 1.0, 0.04313, 1.0, 0.2539, 1.0, 0.2539, 1.0, 0.2539, 1.0, 0.2539, 1.0, 0.3304, 1.0, 0.3304, 1.0, 0.3304, 1.0, 0.3304, 1.0, 0.685, 1.0, 0.685, 1.0, 0.685, 1.0, 0.685, 1.0, 0.7, 1.0, 0.7, 1.0, 0.7, 1.0, 0.7, 1.0, 0.7232, 1.0, 0.7232, 1.0, 0.7232, 1.0, 0.7232, 1.0, 0.7455, 1.0, 0.7455, 1.0, 0.7455, 1.0, 0.7455, 1.0, 0.7581, 1.0, 0.7581, 1.0, 0.7581, 1.0, 0.7581, 1.0, 0.7794, 1.0, 0.7794, 1.0, 0.7794, 1.0, 0.7794, 1.0, 0.7947, 1.0, 0.7947, 1.0, 0.7947, 1.0, 0.7947, 1.0, 0.7947, 1.0, 0.7947, 1.0, 0.04313, 1.0, 0.04313, 1.0, 0.04313, 1.0, 0.04313])
me_mesh_014.materials.append(mat_485_1material_005)
me_mesh_014.update()
me_mesh_015 = bpy.data.meshes.new('mesh.015')
me_mesh_015.from_pydata([(1.138, -9.9, -0.525), (1.138, 9.9, -0.525), (1.138, 9.9, 0.525), (1.138, -9.9, 0.525), (-1.138, -9.9, 0.525), (-1.138, 9.9, 0.525), (-1.138, 9.9, -0.525), (-1.138, -9.9, -0.525)], [], [(0, 1, 2, 3), (4, 5, 6, 7)])
_uv = me_mesh_015.uv_layers.new(name='UVMap')
_uv.uv.foreach_set('vector', [0.0, 0.0, 1.0, 0.0, 1.0, 1.0, 0.0, 1.0, 0.0, 1.0, 1.0, 1.0, 1.0, 0.0, 0.0, 0.0])
me_mesh_015.materials.append(mat_485_1material_006)
me_mesh_015.update()
me_mesh_016 = bpy.data.meshes.new('mesh.016')
me_mesh_016.from_pydata([(0.0, -0.1829, 0.1441), (0.0, 0.1829, 0.1441), (0.0, 0.1829, -0.1441), (0.0, -0.1829, -0.1441)], [], [(0, 1, 2, 3), (3, 2, 1, 0)])
_uv = me_mesh_016.uv_layers.new(name='UVMap')
_uv.uv.foreach_set('vector', [0.0, 1.0, 1.0, 1.0, 1.0, 0.09673, 0.0, 0.09673, 0.0, 0.09673, 1.0, 0.09673, 1.0, 1.0, 0.0, 1.0])
me_mesh_016.materials.append(mat_03_1material_008)
me_mesh_016.update()
me_mesh_017 = bpy.data.meshes.new('mesh.017')
me_mesh_017.from_pydata([(-1.028, 2.152, -0.1417), (-1.028, 2.152, -0.429), (-1.028, -2.017, -0.429), (-1.028, -2.017, -0.1417), (-1.009, -2.017, -0.06005), (-1.009, 2.152, -0.06005), (-0.922, -2.017, 0.02743), (-0.922, 2.152, 0.02743), (-0.7244, -2.017, 0.1411), (-0.7244, 2.152, 0.1411), (-0.5345, -2.017, 0.2093), (-0.2685, -2.017, 0.2401), (-0.2685, 2.152, 0.2401), (-0.5345, 2.152, 0.2093), (0.0, -2.017, 0.2401), (0.0, -2.017, -0.429), (0.0, 2.152, 0.2401), (1.028, -2.017, -0.1417), (1.028, -2.017, -0.429), (1.028, 2.152, -0.429), (1.028, 2.152, -0.1417), (1.009, 2.152, -0.06005), (1.009, -2.017, -0.06005), (0.922, 2.152, 0.02743), (0.922, -2.017, 0.02743), (0.7244, 2.152, 0.1411), (0.7244, -2.017, 0.1411), (0.5345, 2.152, 0.2093), (0.2685, 2.152, 0.2401), (0.2685, -2.017, 0.2401), (0.5345, -2.017, 0.2093)], [], [(0, 1, 2, 3), (0, 3, 4, 5), (5, 4, 6, 7), (7, 6, 8, 9), (10, 11, 12, 13), (9, 8, 10, 13), (14, 3, 2, 15), (11, 10, 14), (10, 8, 14), (8, 6, 14), (6, 4, 14), (4, 3, 14), (11, 14, 16, 12), (17, 18, 19, 20), (21, 22, 17, 20), (23, 24, 22, 21), (25, 26, 24, 23), (27, 28, 29, 30), (27, 30, 26, 25), (15, 18, 17, 14), (14, 30, 29), (14, 26, 30), (14, 24, 26), (14, 22, 24), (14, 17, 22), (28, 16, 14, 29)])
_uv = me_mesh_017.uv_layers.new(name='UVMap')
_uv.uv.foreach_set('vector', [0.0, 0.3618, 0.0, 0.0, 0.5162, 0.0, 0.5162, 0.3618, 0.0, 0.3618, 0.5162, 0.3618, 0.5257, 0.4982, 0.0418, 0.4982, 0.0418, 0.4982, 0.5257, 0.4982, 0.5694, 0.6445, 0.1045, 0.6445, 0.1045, 0.6445, 0.5694, 0.6445, 0.6682, 0.8345, 0.2185, 0.8345, 0.7434, 0.9484, 0.8677, 1.0, 0.8677, 1.0, 0.7434, 0.9484, 0.2185, 0.8345, 0.6682, 0.8345, 0.7632, 0.9485, 0.3078, 0.9485, 0.9931, 1.0, 0.5127, 0.3618, 0.5127, 0.0, 0.9931, 0.0, 0.8677, 1.0, 0.7434, 0.9484, 0.9931, 1.0, 0.7434, 0.9484, 0.6547, 0.8344, 0.9931, 1.0, 0.6547, 0.8344, 0.5624, 0.6444, 0.9931, 1.0, 0.5624, 0.6444, 0.5216, 0.4982, 0.9931, 1.0, 0.5216, 0.4982, 0.5127, 0.3618, 0.9931, 1.0, 0.8677, 1.0, 0.9931, 1.0, 0.9931, 1.0, 0.8677, 1.0, 0.5162, 0.3618, 0.5162, 0.0, 0.0, 0.0, 0.0, 0.3618, 0.0418, 0.4982, 0.5257, 0.4982, 0.5162, 0.3618, 0.0, 0.3618, 0.1045, 0.6445, 0.5694, 0.6445, 0.5257, 0.4982, 0.0418, 0.4982, 0.2185, 0.8345, 0.6682, 0.8345, 0.5694, 0.6445, 0.1045, 0.6445, 0.7434, 0.9484, 0.8677, 1.0, 0.8677, 1.0, 0.7434, 0.9484, 0.3078, 0.9485, 0.7632, 0.9485, 0.6682, 0.8345, 0.2185, 0.8345, 0.9931, 0.0, 0.5127, 0.0, 0.5127, 0.3618, 0.9931, 1.0, 0.9931, 1.0, 0.7434, 0.9484, 0.8677, 1.0, 0.9931, 1.0, 0.6547, 0.8344, 0.7434, 0.9484, 0.9931, 1.0, 0.5624, 0.6444, 0.6547, 0.8344, 0.9931, 1.0, 0.5216, 0.4982, 0.5624, 0.6444, 0.9931, 1.0, 0.5127, 0.3618, 0.5216, 0.4982, 0.8677, 1.0, 0.9931, 1.0, 0.9931, 1.0, 0.8677, 1.0])
me_mesh_017.materials.append(mat_03_1material_007)
me_mesh_017.update()
me_mesh_018 = bpy.data.meshes.new('mesh.018')
me_mesh_018.from_pydata([(1.35, -8.115, 0.5098), (1.35, -8.115, -0.3689), (1.35, 8.115, -0.3689), (1.35, 8.115, 0.5098), (-1.35, 8.115, 0.5098), (-1.35, 8.115, -0.3689), (-1.35, -8.115, -0.3689), (-1.35, -8.115, 0.5098)], [], [(0, 1, 2, 3), (4, 5, 6, 7), (7, 6, 1, 0), (3, 2, 5, 4)])
_uv = me_mesh_018.uv_layers.new(name='UVMap')
_uv.uv.foreach_set('vector', [0.0, 0.9912, 0.0, 0.0, 1.0, 0.0, 1.0, 0.9912, 1.0, 0.9912, 1.0, 0.0, 0.0, 0.0, 0.0, 0.9912, 0.0, 0.9912, 0.0, 0.0, 0.0, 0.0, 0.0, 0.9912, 1.0, 0.9912, 1.0, 0.0, 1.0, 0.0, 1.0, 0.9912])
me_mesh_018.materials.append(mat_03_1material_006)
me_mesh_018.update()
me_mesh_019 = bpy.data.meshes.new('mesh.019')
me_mesh_019.from_pydata([(1.181, 0.5447, 0.6443), (1.148, 0.354, 0.6543), (1.31, 0.238, 0.5853), (1.344, 0.5447, 0.5699), (1.351, 0.1548, 0.492), (1.385, 0.2396, 0.492), (0.4078, 0.5447, 0.7202), (-1.344, 0.5447, 0.5699), (-1.31, 0.238, 0.5853), (-1.148, 0.354, 0.6543), (-1.181, 0.5447, 0.6443), (-1.385, 0.2396, 0.492), (-1.351, 0.1548, 0.492), (-0.4078, 0.5447, 0.7202), (1.025, 0.1732, 0.6477), (1.279, -0.04673, 0.5827), (1.242, -0.1755, 0.4809), (-2.02e-08, 0.5447, 0.7202), (-2.02e-08, 0.3422, 0.7046), (0.3608, 0.3422, 0.7046), (1.351, 0.08953, 0.1243), (1.229, -0.1925, 0.1243), (0.6141, -0.4605, -1.031), (0.003101, -0.5141, -1.031), (0.003101, -0.5205, -1.979), (0.6141, -0.4605, -1.979), (0.003101, -0.2633, 0.1243), (0.6141, -0.2039, 0.1243), (0.3608, -0.01414, 0.6477), (-2.02e-08, -0.04176, 0.6477), (-2.02e-08, -0.1712, 0.5827), (0.3608, -0.1436, 0.5827), (-2.02e-08, -0.2567, 0.4809), (0.3608, -0.2291, 0.4809), (-2.02e-08, -0.2715, 0.1243), (0.3608, -0.2725, 0.1243), (1.159, -0.3132, -1.979), (1.351, -0.1177, -1.979), (1.351, -0.1058, -1.034), (1.159, -0.3184, -1.031), (1.159, -0.02466, 0.1243), (-1.249, -0.02863, 0.5827), (-1.025, 0.1732, 0.6477), (-1.257, -0.1287, 0.4809), (-0.3608, 0.3422, 0.7046), (-1.254, -0.1507, 0.1243), (-1.351, 0.08953, 0.1243), (-0.6185, -0.4518, -1.979), (-0.6185, -0.4603, -1.031), (-0.6185, -0.1833, 0.1243), (-0.3608, -0.1436, 0.5827), (-0.3608, -0.01414, 0.6477), (-0.3608, -0.2291, 0.4809), (-0.3608, -0.2544, 0.1243), (-1.168, -0.3151, -1.031), (-1.351, -0.1177, -1.034), (-1.351, -0.1177, -1.979), (-1.168, -0.3237, -1.979), (-1.214, -0.02466, 0.1243)], [], [(0, 1, 2, 3), (3, 2, 4, 5), (1, 0, 6), (7, 8, 9, 10), (11, 12, 8, 7), (13, 10, 9), (2, 1, 14, 15), (4, 2, 15, 16), (6, 17, 18, 19), (1, 6, 19, 14), (20, 4, 16, 21), (22, 23, 24, 25), (26, 23, 22, 27), (28, 29, 30, 31), (15, 14, 28, 31), (31, 30, 32, 33), (16, 15, 31, 33), (19, 18, 29, 28), (34, 26, 27, 35), (35, 21, 16, 33), (32, 34, 35, 33), (36, 37, 38, 39), (22, 25, 36, 39), (39, 38, 20, 40), (27, 22, 39, 40), (40, 20, 21), (35, 27, 40, 21), (14, 19, 28), (41, 42, 9, 8), (43, 41, 8, 12), (44, 18, 17, 13), (42, 44, 13, 9), (45, 43, 12, 46), (47, 24, 23, 48), (49, 48, 23, 26), (50, 30, 29, 51), (50, 51, 42, 41), (52, 32, 30, 50), (52, 50, 41, 43), (51, 29, 18, 44), (53, 49, 26, 34), (52, 43, 45, 53), (52, 53, 34, 32), (54, 55, 56, 57), (54, 57, 47, 48), (58, 46, 55, 54), (58, 54, 48, 49), (45, 46, 58), (45, 58, 49, 53), (51, 44, 42)])
_uv = me_mesh_019.uv_layers.new(name='UVMap')
_uv.uv.foreach_set('vector', [0.9265, 0.9539, 0.9143, 0.9574, 0.973, 0.9329, 0.9852, 0.9275, 0.9852, 0.9275, 0.973, 0.9329, 0.9878, 0.8896, 1.0, 0.886, 0.9143, 0.9574, 0.9265, 0.9539, 0.6472, 0.9809, 0.9852, 0.9275, 0.973, 0.9329, 0.9143, 0.9574, 0.9265, 0.9539, 1.0, 0.886, 0.9878, 0.8896, 0.973, 0.9329, 0.9852, 0.9275, 0.6472, 0.9809, 0.9265, 0.9539, 0.9143, 0.9574, 0.973, 0.9329, 0.9143, 0.9574, 0.87, 0.9551, 0.9226, 0.932, 0.9878, 0.8896, 0.973, 0.9329, 0.9226, 0.932, 0.9359, 0.8958, 0.6472, 0.9809, 0.5, 0.9809, 0.5, 0.9753, 0.6303, 0.9753, 0.9143, 0.9574, 0.6472, 0.9809, 0.6303, 0.9753, 0.87, 0.9551, 0.9878, 0.7691, 0.9878, 0.8896, 0.9359, 0.8958, 0.9382, 0.7691, 0.7574, 0.3542, 0.5189, 0.3542, 0.5189, 0.01967, 0.7574, 0.01967, 0.5189, 0.7691, 0.5189, 0.3542, 0.7574, 0.3542, 0.7574, 0.7691, 0.6303, 0.9551, 0.5, 0.9551, 0.5, 0.932, 0.6303, 0.932, 0.9226, 0.932, 0.87, 0.9551, 0.6303, 0.9551, 0.6303, 0.932, 0.6303, 0.932, 0.5, 0.932, 0.5, 0.8958, 0.6303, 0.8958, 0.9359, 0.8958, 0.9226, 0.932, 0.6303, 0.932, 0.6303, 0.8958, 0.6303, 0.9753, 0.5, 0.9753, 0.5, 0.9551, 0.6303, 0.9551, 0.5, 0.7691, 0.5189, 0.7691, 0.7574, 0.7691, 0.6303, 0.7691, 0.6303, 0.7691, 0.9382, 0.7691, 0.9359, 0.8958, 0.6303, 0.8958, 0.5, 0.8958, 0.5, 0.7691, 0.6303, 0.7691, 0.6303, 0.8958, 0.9532, 0.01967, 0.9878, 0.01967, 0.9878, 0.3542, 0.9532, 0.3542, 0.7574, 0.3542, 0.7574, 0.01967, 0.9532, 0.01967, 0.9532, 0.3542, 0.9532, 0.3542, 0.9878, 0.3542, 0.9878, 0.7691, 0.9532, 0.7691, 0.7574, 0.7691, 0.7574, 0.3542, 0.9532, 0.3542, 0.9532, 0.7691, 0.9532, 0.7691, 0.9878, 0.7691, 0.9382, 0.7691, 0.6303, 0.7691, 0.7574, 0.7691, 0.9532, 0.7691, 0.9382, 0.7691, 0.87, 0.9551, 0.6303, 0.9753, 0.6303, 0.9551, 0.07742, 0.932, 0.13, 0.9551, 0.08565, 0.9574, 0.02701, 0.9329, 0.06413, 0.8958, 0.07742, 0.932, 0.02701, 0.9329, 0.01217, 0.89, 0.3697, 0.9753, 0.5, 0.9753, 0.5, 0.9809, 0.3528, 0.9809, 0.13, 0.9551, 0.3697, 0.9753, 0.3528, 0.9809, 0.08565, 0.9574, 0.05142, 0.7691, 0.06413, 0.8958, 0.01217, 0.89, 0.01217, 0.7691, 0.271, 0.01967, 0.5189, 0.01967, 0.5189, 0.3542, 0.271, 0.3542, 0.271, 0.7691, 0.271, 0.3542, 0.5189, 0.3542, 0.5189, 0.7691, 0.3697, 0.932, 0.5, 0.932, 0.5, 0.9551, 0.3697, 0.9551, 0.3697, 0.932, 0.3697, 0.9551, 0.13, 0.9551, 0.07742, 0.932, 0.3697, 0.8958, 0.5, 0.8958, 0.5, 0.932, 0.3697, 0.932, 0.3697, 0.8958, 0.3697, 0.932, 0.07742, 0.932, 0.06413, 0.8958, 0.3697, 0.9551, 0.5, 0.9551, 0.5, 0.9753, 0.3697, 0.9753, 0.3697, 0.7691, 0.271, 0.7691, 0.5189, 0.7691, 0.5, 0.7691, 0.3697, 0.8958, 0.06413, 0.8958, 0.05142, 0.7691, 0.3697, 0.7691, 0.3697, 0.8958, 0.3697, 0.7691, 0.5, 0.7691, 0.5, 0.8958, 0.05142, 0.3542, 0.01217, 0.3542, 0.01217, 0.01967, 0.05142, 0.01967, 0.05142, 0.3542, 0.05142, 0.01967, 0.271, 0.01967, 0.271, 0.3542, 0.05142, 0.7691, 0.01217, 0.7691, 0.01217, 0.3542, 0.05142, 0.3542, 0.05142, 0.7691, 0.05142, 0.3542, 0.271, 0.3542, 0.271, 0.7691, 0.05142, 0.7691, 0.01217, 0.7691, 0.05142, 0.7691, 0.05142, 0.7691, 0.05142, 0.7691, 0.271, 0.7691, 0.3697, 0.7691, 0.3697, 0.9551, 0.3697, 0.9753, 0.13, 0.9551])
me_mesh_019.materials.append(mat_03_1material_005)
me_mesh_019.update()
me_mesh_020 = bpy.data.meshes.new('mesh.020')
me_mesh_020.from_pydata([(-1.318, -0.1475, 0.5073), (-1.318, -0.1475, -0.4024), (1.318, -0.1475, -0.4024), (1.318, -0.1475, 0.5073), (-1.318, 0.2212, -0.5432), (1.318, 0.2212, -0.5432), (-1.318, -0.1475, 0.2895), (-1.318, 0.2212, 0.2895), (1.318, -0.1475, 0.2895), (1.318, 0.2212, 0.2895)], [], [(0, 1, 2, 3), (2, 1, 4, 5), (4, 1, 6, 7), (8, 2, 5, 9), (9, 5, 4, 7)])
_uv = me_mesh_020.uv_layers.new(name='UVMap')
_uv.uv.foreach_set('vector', [0.0, 0.9912, 0.0, 0.0, 1.0, 0.0, 1.0, 0.9912, 1.0, 0.0, 0.0, 0.0, 0.0, 0.0, 1.0, 0.0, 0.0, 0.0, 0.0, 0.0, 0.0, 0.7867, 0.0, 0.7867, 1.0, 0.7867, 1.0, 0.0, 1.0, 0.0, 1.0, 0.7867, 1.0, 0.7867, 1.0, 0.0, 0.0, 0.0, 0.0, 0.7867])
me_mesh_020.materials.append(mat_03_1material_004)
me_mesh_020.update()
me_mesh_021 = bpy.data.meshes.new('mesh.021')
me_mesh_021.from_pydata([(0.4, 0.4079, 1.087), (0.4, -0.4079, 1.087), (0.4, -0.4079, -1.087), (0.4, 0.4079, -1.087), (-0.4, -0.4079, -1.087), (-0.4, 0.4079, -1.087), (-0.4, 0.4079, 1.087), (-0.4, -0.4079, 1.087)], [], [(0, 1, 2, 3), (4, 5, 3, 2), (1, 0, 6, 7), (7, 6, 5, 4)])
_uv = me_mesh_021.uv_layers.new(name='UVMap')
_uv.uv.foreach_set('vector', [1.0, 1.0, -2e-05, 1.0, -1e-05, 0.0, 1.0, 0.0, 0.0, 0.0, 1.0, 0.0, 1.0, 0.0, -1e-05, 0.0, -2e-05, 1.0, 1.0, 1.0, 1.0, 1.0, -2e-05, 1.0, -2e-05, 1.0, 1.0, 1.0, 1.0, 0.0, 0.0, 0.0])
me_mesh_021.materials.append(mat_03_1material_003)
me_mesh_021.update()
me_mesh_022 = bpy.data.meshes.new('mesh.022')
me_mesh_022.from_pydata([(0.3608, -5.515, 1.788e-07), (-2.838e-08, -5.515, 1.788e-07), (-2.838e-08, 11.59, 1.788e-07), (0.3608, 11.59, 1.788e-07), (-2.838e-08, -6.222, 1.788e-07), (0.3608, -6.194, 1.788e-07), (1.247, 11.59, 1.788e-07), (1.385, 11.59, 1.788e-07), (1.385, -5.515, 1.788e-07), (1.247, -5.579, 1.788e-07), (1.351, -5.872, 1.788e-07), (1.214, -6.007, 1.788e-07), (-0.3608, 11.59, 1.788e-07), (-0.3608, -5.515, 1.788e-07), (-0.3608, -6.194, 1.788e-07), (-1.247, -5.579, 1.788e-07), (-1.385, -5.515, 1.788e-07), (-1.385, 11.59, 1.788e-07), (-1.247, 11.59, 1.788e-07), (-1.214, -6.007, 1.788e-07), (-1.351, -5.872, 1.788e-07)], [], [(0, 1, 2, 3), (4, 1, 0, 5), (6, 7, 8, 9), (0, 3, 6, 9), (9, 8, 10, 11), (5, 0, 9, 11), (12, 2, 1, 13), (14, 13, 1, 4), (15, 16, 17, 18), (15, 18, 12, 13), (19, 20, 16, 15), (19, 15, 13, 14)])
_uv = me_mesh_022.uv_layers.new(name='UVMap')
_uv.uv.foreach_set('vector', [0.00496, 0.0, 0.00496, 0.0, 0.995, 0.0, 0.995, 0.0, 0.00496, 0.0, 0.00496, 0.0, 0.00496, 0.0, 0.00496, 0.0, 0.995, 0.0, 0.995, 0.0, 0.00496, 0.0, 0.00496, 0.0, 0.00496, 0.0, 0.995, 0.0, 0.995, 0.0, 0.00496, 0.0, 0.00496, 0.0, 0.00496, 0.0, 0.00496, 0.0, 0.00496, 0.0, 0.00496, 0.0, 0.00496, 0.0, 0.00496, 0.0, 0.00496, 0.0, 0.995, 0.0, 0.995, 0.0, 0.00496, 0.0, 0.00496, 0.0, 0.00496, 0.0, 0.00496, 0.0, 0.00496, 0.0, 0.00496, 0.0, 0.00496, 0.0, 0.00496, 0.0, 0.995, 0.0, 0.995, 0.0, 0.00496, 0.0, 0.995, 0.0, 0.995, 0.0, 0.00496, 0.0, 0.00496, 0.0, 0.00496, 0.0, 0.00496, 0.0, 0.00496, 0.0, 0.00496, 0.0, 0.00496, 0.0, 0.00496, 0.0, 0.00496, 0.0])
me_mesh_022.materials.append(mat_03_1material_002)
me_mesh_022.update()
me_mesh_023 = bpy.data.meshes.new('mesh.023')
me_mesh_023.from_pydata([(-2.073e-08, 4.981, 0.6759), (-2.073e-08, -11.81, 0.6759), (0.4078, -11.81, 0.673), (0.4078, 4.981, 0.673), (1.181, -11.81, 0.5971), (1.181, 4.981, 0.5971), (1.344, 4.981, 0.5227), (1.344, -11.81, 0.5227), (-0.4078, 4.981, 0.673), (-0.4078, -11.81, 0.673), (-1.181, 4.981, 0.5971), (-1.181, -11.81, 0.5971), (-1.344, -11.81, 0.5227), (-1.344, 4.981, 0.5227), (-2.073e-08, 4.981, -2.032), (1.385, 4.981, -2.032), (1.385, 4.981, 0.4448), (-1.385, 4.981, -2.032), (-1.385, 4.981, 0.4448), (0.4, 5.731, -1.916), (-0.4, 5.731, -1.916), (-0.4, 5.731, 0.2577), (0.4, 5.731, 0.2577)], [], [(0, 1, 2, 3), (3, 2, 4, 5), (6, 5, 4, 7), (8, 9, 1, 0), (10, 11, 9, 8), (12, 11, 10, 13), (14, 0, 15), (3, 5, 6, 15), (0, 3, 15), (6, 16, 15), (17, 0, 14), (17, 13, 10, 8), (17, 8, 0), (17, 18, 13), (19, 20, 21, 22)])
_uv = me_mesh_023.uv_layers.new(name='UVMap')
_uv.uv.foreach_set('vector', [0.00496, 1.067, 0.9747, 1.067, 0.9747, 1.066, 0.00496, 1.066, 0.00496, 1.066, 0.9747, 1.066, 0.9747, 1.036, 0.00496, 1.036, 0.00496, 1.007, 0.00496, 1.036, 0.9747, 1.036, 0.9747, 1.007, 0.00496, 1.066, 0.9747, 1.066, 0.9747, 1.067, 0.00496, 1.067, 0.00496, 1.036, 0.9747, 1.036, 0.9747, 1.066, 0.00496, 1.066, 0.9747, 1.007, 0.9747, 1.036, 0.00496, 1.036, 0.00496, 1.007, 0.995, 0.0, 0.995, 1.0, 0.995, 0.0, 0.995, 0.9967, 0.995, 0.9502, 0.995, 0.9188, 0.995, 0.0, 0.995, 1.0, 0.995, 0.9967, 0.995, 0.0, 0.995, 0.9188, 0.995, 0.873, 0.995, 0.0, 0.995, 0.0, 0.995, 1.0, 0.995, 0.0, 0.995, 0.0, 0.995, 0.9188, 0.995, 0.9502, 0.995, 0.9967, 0.995, 0.0, 0.995, 0.9967, 0.995, 1.0, 0.995, 0.0, 0.995, 0.873, 0.995, 0.9188, 1.0, 0.0, 1.0, 0.0, 1.0, 1.0, 1.0, 1.0])
me_mesh_023.materials.append(mat_03_1material_001)
me_mesh_023.update()
me_mesh_024 = bpy.data.meshes.new('mesh.024')
me_mesh_024.from_pydata([(1.385, 12.02, 1.035), (1.385, -5.081, 1.035), (1.385, -5.081, -1.442), (1.385, 12.02, -1.442), (1.344, 12.02, 1.113), (1.344, -4.775, 1.113), (1.385, -5.081, -0.505), (1.351, -5.165, 1.035), (1.351, -5.438, -0.505), (1.351, -5.438, -1.442), (-1.385, 12.02, -1.442), (-1.385, -5.081, -1.442), (-1.385, -5.081, 1.035), (-1.385, 12.02, 1.035), (-1.344, -4.775, 1.113), (-1.344, 12.02, 1.113), (-1.351, -5.438, -0.5085), (-1.351, -5.165, 1.035), (-1.385, -5.081, -0.5037), (-1.351, -5.438, -1.442)], [], [(0, 1, 2, 3), (1, 0, 4, 5), (6, 1, 7, 8), (9, 2, 6, 8), (10, 11, 12, 13), (14, 15, 13, 12), (16, 17, 12, 18), (16, 18, 11, 19)])
_uv = me_mesh_024.uv_layers.new(name='UVMap')
_uv.uv.foreach_set('vector', [0.9979, 0.9713, 0.02236, 0.9713, 0.02236, 0.004734, 0.9979, 0.004734, 0.02236, 0.9713, 0.9979, 0.9713, 0.9979, 0.9965, 0.03976, 0.9965, 0.02236, 0.3702, 0.02236, 0.9713, 0.01752, 0.9713, 0.004655, 0.3702, 0.004655, 0.004734, 0.02236, 0.004734, 0.02236, 0.3702, 0.004655, 0.3702, 0.9979, 0.004734, 0.02236, 0.004734, 0.02236, 0.9662, 0.9979, 0.9662, 0.03976, 0.9965, 0.9979, 0.9965, 0.9979, 0.9662, 0.02236, 0.9662, 0.004655, 0.3693, 0.01752, 0.9662, 0.02236, 0.9662, 0.02236, 0.3693, 0.004655, 0.3693, 0.02236, 0.3693, 0.02236, 0.004734, 0.004655, 0.004734])
me_mesh_024.materials.append(mat_03_1material)
me_mesh_024.update()

# ---- objects
ob_485_1 = bpy.data.objects.new('485_1', me_mesh_009)
ob_485_1_001 = bpy.data.objects.new('485_1.001', me_mesh_010)
ob_485_1_002 = bpy.data.objects.new('485_1.002', me_mesh_011)
ob_485_1_003 = bpy.data.objects.new('485_1.003', me_mesh_012)
ob_485_1_004 = bpy.data.objects.new('485_1.004', me_mesh_013)
ob_485_1_005 = bpy.data.objects.new('485_1.005', me_mesh_014)
ob_485_1_006 = bpy.data.objects.new('485_1.006', me_mesh_015)
ob_light = bpy.data.objects.new('Light', light_light)
ob_camera = bpy.data.objects.new('Camera', cam_camera)
ob_light_001 = bpy.data.objects.new('Light.001', light_light_001)
ob_camera_001 = bpy.data.objects.new('Camera.001', cam_camera_001)
ob_03_1_008 = bpy.data.objects.new('03_1.008', me_mesh_016)
ob_03_1_007 = bpy.data.objects.new('03_1.007', me_mesh_017)
ob_03_1_006 = bpy.data.objects.new('03_1.006', me_mesh_018)
ob_03_1_005 = bpy.data.objects.new('03_1.005', me_mesh_019)
ob_03_1_004 = bpy.data.objects.new('03_1.004', me_mesh_020)
ob_03_1_003 = bpy.data.objects.new('03_1.003', me_mesh_021)
ob_03_1_002 = bpy.data.objects.new('03_1.002', me_mesh_022)
ob_03_1_001 = bpy.data.objects.new('03_1.001', me_mesh_023)
ob_03_1 = bpy.data.objects.new('03_1', me_mesh_024)

# ---- transforms, parenting, visibility, modifiers, constraints
ob_485_1.location = (-6.141, -9.929, 2.932)
ob_485_1_001.location = (-6.141, -4.527, 2.857)
ob_485_1_002.location = (-6.204, -0.2859, 3.674)
ob_485_1_003.location = (-6.141, -3.62, 0.8042)
ob_485_1_004.location = (-6.141, -10.1, 0.536)
ob_485_1_005.location = (-6.141, 10.0, 2.881)
ob_485_1_006.location = (-6.141, 0.0, 0.525)
ob_light.location = (-6.141, 0.0, 0.0)
ob_light.scale = (0.0, 1.0, 1.0)
ob_light.lock_rotations_4d = False
ob_light.empty_display_type = 'ARROWS'
ob_light.color = (0.0, 0.0, 0.0, 0.0)
ob_light.lineart.crease_threshold = 0.0
ob_camera.location = (7.246, -6.695, 4.958)
ob_camera.rotation_euler = (1.109, 0.0, 0.8149)
ob_camera.scale = (0.9844, 0.9973, 0.9889)
ob_camera.lock_rotations_4d = False
ob_camera.empty_display_type = 'ARROWS'
ob_camera.color = (0.0, 0.0, 0.0, 0.0)
ob_camera.display_type = 'WIRE'
ob_camera.lineart.crease_threshold = 0.0
ob_light_001.location = (0.05645, 1.254, -0.07037)
ob_light_001.scale = (0.0, 0.9702, 1.171)
ob_light_001.lock_rotations_4d = False
ob_light_001.empty_display_type = 'ARROWS'
ob_light_001.color = (0.0, 0.0, 0.0, 0.0)
ob_light_001.lineart.crease_threshold = 0.0
ob_camera_001.location = (6.844, -5.46, 4.958)
ob_camera_001.rotation_euler = (1.109, 0.0, 0.8149)
ob_camera_001.scale = (0.9837, 0.9971, 0.9884)
ob_camera_001.lock_rotations_4d = False
ob_camera_001.empty_display_type = 'ARROWS'
ob_camera_001.color = (0.0, 0.0, 0.0, 0.0)
ob_camera_001.display_type = 'WIRE'
ob_camera_001.lineart.crease_threshold = 0.0
ob_03_1_008.location = (0.05645, -6.134, 3.715)
ob_03_1_008.scale = (1.0, 0.9702, 1.0)
ob_03_1_007.location = (0.05645, 1.189, 3.915)
ob_03_1_007.scale = (1.0, 0.9702, 1.0)
ob_03_1_006.location = (0.07278, 1.163, 0.4541)
ob_03_1_006.scale = (1.0, 0.9702, 1.171)
ob_03_1_005.location = (0.05645, -7.07, 2.903)
ob_03_1_005.scale = (1.0, 0.9702, 1.0)
ob_03_1_004.location = (0.07278, -7.047, 0.572)
ob_03_1_004.scale = (1.0, 0.9702, 1.171)
ob_03_1_003.location = (0.05645, 10.08, 2.044)
ob_03_1_003.scale = (1.0, 0.9702, 1.0)
ob_03_1_002.location = (0.07278, -1.497, 1.114)
ob_03_1_002.scale = (1.0, 0.9702, 1.171)
ob_03_1_001.location = (0.05645, 4.911, 2.95)
ob_03_1_001.scale = (1.0, 0.9702, 1.0)
ob_03_1.location = (0.05645, -1.918, 2.36)
ob_03_1.scale = (1.0, 0.9702, 1.0)

# ---- collection membership
scene.collection.objects.link(ob_485_1)
scene.collection.objects.link(ob_485_1_001)
scene.collection.objects.link(ob_485_1_002)
scene.collection.objects.link(ob_485_1_003)
scene.collection.objects.link(ob_485_1_004)
scene.collection.objects.link(ob_485_1_005)
scene.collection.objects.link(ob_485_1_006)
col_collection.objects.link(ob_light)
col_collection.objects.link(ob_camera)
col_collection.objects.link(ob_light_001)
col_collection.objects.link(ob_camera_001)
col_collection.objects.link(ob_03_1_008)
col_collection.objects.link(ob_03_1_007)
col_collection.objects.link(ob_03_1_006)
col_collection.objects.link(ob_03_1_005)
col_collection.objects.link(ob_03_1_004)
col_collection.objects.link(ob_03_1_003)
col_collection.objects.link(ob_03_1_002)
col_collection.objects.link(ob_03_1_001)
col_collection.objects.link(ob_03_1)

# ---- scene / render settings (as saved in the file)
scene.camera = ob_camera
scene.frame_start = 1; scene.frame_end = 250; scene.frame_set(1)
scene.render.engine = 'BLENDER_EEVEE_NEXT'
scene.cycles.sampling_pattern = 'TABULATED_SOBOL'
bpy.context.view_layer.update()
